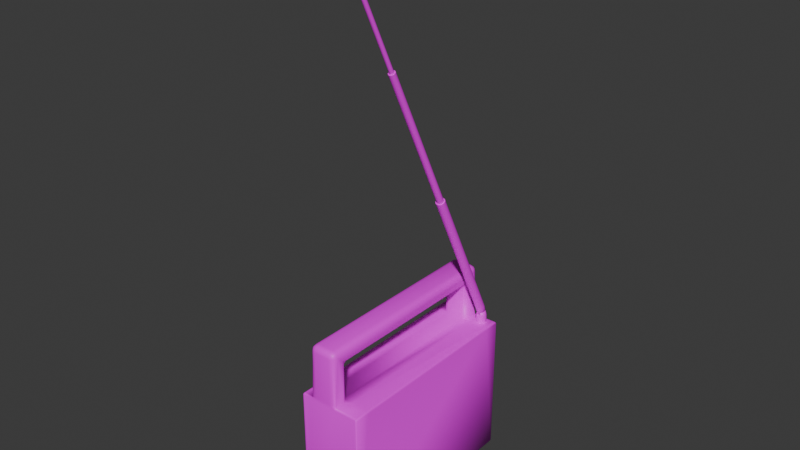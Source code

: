 # Source: radio.blend  (saved by Blender 4.3.34; exported with 4.5.12 LTS)
import bpy
from mathutils import Matrix  # noqa: F401  (used for matrix-valued properties, if any)

bpy.ops.wm.read_factory_settings(use_empty=True)
scene = bpy.context.scene
scene.name = 'Scene'

# ---- collections
col_collection = bpy.data.collections.new('Collection'); scene.collection.children.link(col_collection)

# ---- images (referenced by path relative to the original .blend; pixels are not part of the script)
import os
ASSET_DIR = os.environ.get("B2B_ASSET_DIR", "")  # directory of the original .blend (textures are referenced by path, not embedded)
HERE = os.path.dirname(os.path.abspath(__file__))  # packed textures are extracted next to this script under _unpacked/

def load_image(name, relpath, width, height, colorspace="sRGB"):
    """Load a texture the original file referenced (path relative to the .blend, or extracted next to this script)."""
    p = next((c for c in (os.path.join(HERE, relpath), os.path.join(ASSET_DIR, relpath)) if relpath and os.path.exists(c)), "")
    if p:
        img = bpy.data.images.load(p, check_existing=True)
        img.name = name
    else:  # same state as the original file: an image datablock whose file is absent (Cycles renders it pink)
        img = bpy.data.images.new(name, width, height)
        img.source = "FILE"
        img.filepath = "//" + (relpath or name)
    img.colorspace_settings.name = colorspace
    return img
img_hotpandagradientpalette_png = load_image('hotpandagradientpalette.png', 'hotpandagradientpalette.png', 1024, 1024, 'sRGB')

# ---- materials (node trees are filled in below, after node groups)
mat_material = bpy.data.materials.new('Material')
mat_material.alpha_threshold = 0.0
mat_material.roughness = 0.5
mat_material.line_color = (0.0, 0.0, 0.0, 1.0)

# ---- material node trees
mat_material.use_nodes = True; mat_material.node_tree.nodes.clear()
_N = mat_material.node_tree.nodes; _L = mat_material.node_tree.links
n0 = _N.new('ShaderNodeOutputMaterial'); n0.name = 'Material Output'; n0.location = (300, 300)
n1 = _N.new('ShaderNodeBsdfPrincipled'); n1.name = 'Principled BSDF'; n1.location = (10, 300)
n1.inputs[3].default_value = 1.45
n2 = _N.new('ShaderNodeTexImage'); n2.name = 'Image Texture'; n2.location = (-280, 280)
n2.image = img_hotpandagradientpalette_png
_L.new(n1.outputs[0], n0.inputs[0])
_L.new(n2.outputs[0], n1.inputs[0])
n0.is_active_output = True

# ---- world
world_world = bpy.data.worlds.new('World'); scene.world = world_world
world_world.use_nodes = True; world_world.node_tree.nodes.clear()
_N = world_world.node_tree.nodes; _L = world_world.node_tree.links
n0 = _N.new('ShaderNodeOutputWorld'); n0.name = 'World Output'; n0.location = (300, 300)
n1 = _N.new('ShaderNodeBackground'); n1.name = 'Background'; n1.location = (10, 300)
n1.inputs[0].default_value = (0.05088, 0.05088, 0.05088, 1.0)
_L.new(n1.outputs[0], n0.inputs[0])
n0.is_active_output = True
world_world.color = (0.05088, 0.05088, 0.05088)
world_world.sun_shadow_jitter_overblur = 0.0

# ---- meshes
me_cube_001 = bpy.data.meshes.new('Cube.001')
me_cube_001.from_pydata([(0.01975, 0.1149, 0.1843), (0.02894, 0.1149, 0.1843), (0.01975, 0.1241, 0.1843), (0.02894, 0.1241, 0.1843), (0.01434, 0.1091, 0.1843), (0.03435, 0.1091, 0.1843), (0.02186, 0.1135, 0.1843), (0.02435, 0.113, 0.1843), (0.02684, 0.1135, 0.1843), (0.02186, 0.1255, 0.1843), (0.02435, 0.126, 0.1843), (0.02684, 0.1255, 0.1843), (0.03035, 0.122, 0.1843), (0.03085, 0.1195, 0.1843), (0.03035, 0.1171, 0.1843), (0.01835, 0.122, 0.1843), (0.01785, 0.1195, 0.1843), (0.01835, 0.1171, 0.1843), (0.02435, 0.126, 0.1942), (0.02186, 0.1255, 0.1942), (0.02684, 0.1135, 0.1942), (0.02435, 0.113, 0.1942), (0.02186, 0.1135, 0.1942), (0.02894, 0.1241, 0.1942), (0.01975, 0.1241, 0.1942), (0.02894, 0.1149, 0.1942), (0.01975, 0.1149, 0.1942), (0.02684, 0.1255, 0.1942), (0.03035, 0.122, 0.1942), (0.03085, 0.1195, 0.1942), (0.03035, 0.1171, 0.1942), (0.01835, 0.122, 0.1942), (0.01785, 0.1195, 0.1942), (0.01835, 0.1171, 0.1942), (0.02241, 0.1242, 0.199), (0.02629, 0.1148, 0.199), (0.02241, 0.1148, 0.199), (0.02794, 0.1231, 0.199), (0.02076, 0.1231, 0.199), (0.02794, 0.1159, 0.199), (0.02076, 0.1159, 0.199), (0.02629, 0.1242, 0.199), (0.02904, 0.1215, 0.199), (0.02943, 0.1195, 0.199), (0.02904, 0.1176, 0.199), (0.01966, 0.1215, 0.199), (0.01927, 0.1195, 0.199), (0.01966, 0.1176, 0.199), (-0.04, -0.1217, 0.182), (-0.03766, -0.1091, 0.1843), (-0.03931, -0.1092, 0.1836), (-0.03766, 0.1091, 0.1843), (-0.04, 0.08573, 0.1447), (-0.03931, 0.1092, 0.1836), (0.03766, -0.1091, 0.1843), (0.04, -0.1093, 0.182), (0.03931, -0.1092, 0.1836), (0.04, 0.1093, 0.182), (0.03766, 0.1091, 0.1843), (0.03931, 0.1092, 0.1836), (-0.04, 0.1297, 0.002792), (-0.03766, 0.13, 0.002341), (-0.03766, 0.1277, 0.0), (-0.03932, 0.1299, 0.002658), (-0.03901, 0.1294, 0.001103), (-0.03766, 0.1293, 0.0006858), (-0.03931, 0.1286, 0.0008129), (-0.03766, -0.1277, 0.0), (-0.03766, -0.13, 0.002341), (-0.04, -0.1297, 0.002792), (-0.03766, -0.1293, 0.0006858), (-0.03901, -0.1294, 0.001103), (-0.03932, -0.1299, 0.002658), (-0.03931, -0.1286, 0.0008129), (0.03766, 0.1277, 0.0), (0.03766, 0.13, 0.002341), (0.04, 0.1297, 0.002792), (0.03766, 0.1293, 0.0006858), (0.03901, 0.1294, 0.001103), (0.03932, 0.1299, 0.002658), (0.03931, 0.1286, 0.0008129), (0.04, -0.1297, 0.002792), (0.03766, -0.13, 0.002341), (0.03766, -0.1277, 0.0), (0.03932, -0.1299, 0.002658), (0.03901, -0.1294, 0.001103), (0.03766, -0.1293, 0.0006858), (0.03931, -0.1286, 0.0008129), (0.03766, -0.13, 0.182), (0.04, -0.1296, 0.182), (0.03766, -0.1277, 0.1843), (0.03931, -0.1303, 0.182), (0.03901, -0.1294, 0.1833), (0.03931, -0.1286, 0.1836), (0.03766, -0.1289, 0.1836), (-0.03766, -0.13, 0.182), (-0.03766, -0.1277, 0.1843), (-0.04, -0.1296, 0.182), (-0.03766, -0.1293, 0.1836), (-0.03901, -0.1294, 0.1833), (-0.03931, -0.1286, 0.1836), (-0.03933, -0.1299, 0.182), (-0.04, 0.1296, 0.182), (-0.03766, 0.1277, 0.1843), (-0.03766, 0.13, 0.182), (-0.03931, 0.1286, 0.1836), (-0.03901, 0.1294, 0.1833), (-0.03766, 0.1289, 0.1836), (-0.03931, 0.1303, 0.182), (0.04, 0.1296, 0.182), (0.03766, 0.13, 0.182), (0.03766, 0.1277, 0.1843), (0.03933, 0.1299, 0.182), (0.03901, 0.1294, 0.1833), (0.03766, 0.1293, 0.1836), (0.03931, 0.1286, 0.1836), (-0.02674, -0.1277, 0.1843), (-0.02674, -0.13, 0.182), (-0.02674, -0.1293, 0.1836), (0.008697, -0.13, 0.182), (0.008697, -0.1277, 0.1843), (-0.04, 0.08573, 0.04005), (0.008697, -0.1293, 0.1836), (-0.02674, 0.13, 0.182), (-0.02674, 0.1277, 0.1843), (-0.04, -0.01894, 0.1447), (-0.02674, 0.1293, 0.1836), (0.008697, 0.1277, 0.1843), (0.008697, 0.13, 0.182), (-0.04, -0.01894, 0.04005), (0.008697, 0.1293, 0.1836), (0.01434, 0.1277, 0.1843), (0.01434, 0.13, 0.182), (0.01434, 0.1293, 0.1836), (0.03435, 0.13, 0.182), (0.03435, 0.1277, 0.1843), (0.03435, 0.1293, 0.1836), (-0.02674, -0.1224, 0.246), (-0.01917, -0.13, 0.246), (-0.01917, -0.1224, 0.2536), (-0.02562, -0.1261, 0.246), (-0.02562, -0.1224, 0.2497), (-0.02478, -0.126, 0.2496), (-0.01917, -0.1289, 0.2497), (-0.02289, -0.1289, 0.246), (-0.02277, -0.128, 0.2496), (-0.02289, -0.1224, 0.2525), (-0.01917, -0.1261, 0.2525), (-0.02277, -0.126, 0.2516), (-0.01917, 0.1224, 0.2536), (-0.01917, 0.13, 0.246), (-0.02674, 0.1224, 0.246), (-0.01917, 0.1262, 0.2526), (-0.02295, 0.1224, 0.2526), (-0.02279, 0.126, 0.2516), (-0.02295, 0.129, 0.246), (-0.01917, 0.129, 0.2498), (-0.02279, 0.128, 0.2496), (-0.02573, 0.1224, 0.2498), (-0.02573, 0.1262, 0.246), (-0.02475, 0.126, 0.2496), (0.001127, 0.13, 0.246), (0.001127, 0.1224, 0.2536), (0.008697, 0.1224, 0.246), (0.001127, 0.129, 0.2498), (0.004907, 0.129, 0.246), (0.004747, 0.128, 0.2496), (0.004907, 0.1224, 0.2526), (0.001127, 0.1262, 0.2526), (0.004747, 0.126, 0.2516), (0.007686, 0.1262, 0.246), (0.007686, 0.1224, 0.2498), (0.006703, 0.126, 0.2496), (0.001127, -0.1224, 0.2536), (0.001127, -0.13, 0.246), (0.008697, -0.1224, 0.246), (0.001127, -0.1262, 0.2526), (0.004907, -0.1224, 0.2526), (0.004747, -0.126, 0.2516), (0.004907, -0.129, 0.246), (0.001127, -0.129, 0.2498), (0.004747, -0.128, 0.2496), (0.007686, -0.1224, 0.2498), (0.007686, -0.1262, 0.246), (0.006703, -0.126, 0.2496), (-0.02674, -0.1166, 0.1843), (-0.01917, -0.1091, 0.1843), (-0.03431, -0.1091, 0.1843), (-0.02573, -0.1129, 0.1843), (-0.02296, -0.1101, 0.1843), (-0.01917, -0.1091, 0.2251), (-0.02674, -0.1166, 0.2402), (-0.01917, -0.1015, 0.2327), (-0.02287, -0.1102, 0.2299), (-0.01917, -0.1079, 0.2288), (-0.02275, -0.1091, 0.2314), (-0.02563, -0.1118, 0.2365), (-0.02563, -0.1129, 0.2354), (-0.02479, -0.1103, 0.2339), (-0.01917, -0.1052, 0.2315), (-0.02287, -0.1063, 0.2338), (-0.02275, -0.1078, 0.2326), (-0.01917, 0.1015, 0.2327), (-0.02674, 0.1166, 0.2402), (-0.01917, 0.1091, 0.2251), (-0.02287, 0.1063, 0.2338), (-0.01917, 0.1052, 0.2315), (-0.02275, 0.1078, 0.2326), (-0.02563, 0.1129, 0.2354), (-0.02563, 0.1118, 0.2365), (-0.02479, 0.1103, 0.2339), (-0.01917, 0.1079, 0.2288), (-0.02287, 0.1102, 0.2299), (-0.02275, 0.1091, 0.2314), (-0.01917, 0.1091, 0.1843), (-0.02674, 0.1166, 0.1843), (-0.03431, 0.1091, 0.1843), (-0.02296, 0.1101, 0.1843), (-0.02573, 0.1129, 0.1843), (0.001127, 0.1091, 0.2251), (0.008697, 0.1166, 0.2402), (0.001127, 0.1015, 0.2327), (0.004826, 0.1102, 0.2299), (0.001127, 0.1079, 0.2288), (0.004712, 0.1091, 0.2314), (0.007585, 0.1118, 0.2365), (0.007585, 0.1129, 0.2354), (0.006745, 0.1103, 0.2339), (0.001127, 0.1052, 0.2315), (0.004826, 0.1063, 0.2338), (0.004712, 0.1078, 0.2326), (0.008697, 0.1166, 0.1843), (0.001127, 0.1091, 0.1843), (0.01429, 0.1091, 0.1843), (0.007683, 0.1129, 0.1843), (0.004912, 0.1101, 0.1843), (0.001127, -0.1015, 0.2327), (0.008697, -0.1166, 0.2402), (0.001127, -0.1091, 0.2251), (0.004826, -0.1063, 0.2338), (0.001127, -0.1052, 0.2315), (0.004712, -0.1078, 0.2326), (0.007585, -0.1129, 0.2354), (0.007585, -0.1118, 0.2365), (0.006745, -0.1103, 0.2339), (0.001127, -0.1079, 0.2288), (0.004826, -0.1102, 0.2299), (0.004712, -0.1091, 0.2314), (0.001127, -0.1091, 0.1843), (0.008697, -0.1166, 0.1843), (0.01627, -0.1091, 0.1843), (0.004912, -0.1101, 0.1843), (0.007683, -0.1129, 0.1843), (-0.01917, -0.13, 0.1867), (-0.02674, -0.1277, 0.1843), (-0.02674, -0.1293, 0.1837), (-0.02296, -0.1297, 0.1864), (-0.02573, -0.1288, 0.1855), (0.008697, -0.1277, 0.1843), (0.001127, -0.13, 0.1867), (0.008697, -0.1293, 0.1837), (0.007683, -0.1288, 0.1855), (0.004912, -0.1297, 0.1864), (-0.02674, 0.1277, 0.1843), (-0.01917, 0.13, 0.1867), (-0.02674, 0.1293, 0.1837), (-0.02573, 0.1288, 0.1855), (-0.02296, 0.1297, 0.1864), (0.001127, 0.13, 0.1867), (0.008697, 0.1277, 0.1843), (0.008697, 0.1293, 0.1837), (0.004912, 0.1297, 0.1864), (0.007683, 0.1288, 0.1855), (-0.04, 0.1198, 0.182), (-0.04, 0.1198, 0.002792), (-0.04, -0.05301, 0.002792), (-0.04, -0.05301, 0.182), (-0.04, 0.09749, 0.1294), (-0.04, 0.1049, 0.1115), (-0.04, 0.1074, 0.09239), (-0.04, 0.1049, 0.07323), (-0.04, 0.09749, 0.05538), (-0.04, -0.003615, 0.02829), (-0.04, 0.01424, 0.02089), (-0.04, 0.03339, 0.01837), (-0.04, 0.05255, 0.02089), (-0.04, 0.0704, 0.02829), (-0.04, -0.03071, 0.1294), (-0.04, -0.0381, 0.1115), (-0.04, -0.04062, 0.09239), (-0.04, -0.0381, 0.07323), (-0.04, -0.03071, 0.05538), (-0.04, 0.0704, 0.1565), (-0.04, 0.05255, 0.1639), (-0.04, 0.03339, 0.1664), (-0.04, 0.01424, 0.1639), (-0.04, -0.003615, 0.1565), (-0.05378, 0.0007789, 0.1489), (-0.04507, -0.003615, 0.1565), (-0.05261, -0.001418, 0.1527), (-0.04942, -0.003026, 0.1555), (-0.05378, 0.01651, 0.1554), (-0.04507, 0.01424, 0.1639), (-0.05261, 0.01537, 0.1596), (-0.04942, 0.01454, 0.1627), (-0.05378, 0.03339, 0.1576), (-0.04507, 0.03339, 0.1664), (-0.05261, 0.03339, 0.162), (-0.04942, 0.03339, 0.1652), (-0.05378, 0.05028, 0.1554), (-0.04507, 0.05255, 0.1639), (-0.05261, 0.05141, 0.1596), (-0.04942, 0.05224, 0.1627), (-0.05378, 0.06601, 0.1489), (-0.04507, 0.0704, 0.1565), (-0.05261, 0.0682, 0.1527), (-0.04942, 0.06981, 0.1555), (-0.05378, -0.0231, 0.05977), (-0.04507, -0.03071, 0.05538), (-0.05261, -0.0269, 0.05758), (-0.04942, -0.02969, 0.05597), (-0.05378, -0.02961, 0.0755), (-0.04507, -0.0381, 0.07323), (-0.05261, -0.03386, 0.07437), (-0.04942, -0.03696, 0.07354), (-0.05378, -0.03184, 0.09239), (-0.04507, -0.04062, 0.09239), (-0.05261, -0.03623, 0.09239), (-0.04942, -0.03945, 0.09239), (-0.05378, -0.02961, 0.1093), (-0.04507, -0.0381, 0.1115), (-0.05261, -0.03386, 0.1104), (-0.04942, -0.03696, 0.1112), (-0.05378, -0.0231, 0.125), (-0.04507, -0.03071, 0.1294), (-0.05261, -0.0269, 0.1272), (-0.04942, -0.02969, 0.1288), (-0.05378, 0.06601, 0.0359), (-0.04507, 0.0704, 0.02829), (-0.05261, 0.0682, 0.03209), (-0.04942, 0.06981, 0.02931), (-0.05378, 0.05028, 0.02938), (-0.04507, 0.05255, 0.02089), (-0.05261, 0.05141, 0.02514), (-0.04942, 0.05224, 0.02203), (-0.05378, 0.03339, 0.02716), (-0.04507, 0.03339, 0.01837), (-0.05261, 0.03339, 0.02277), (-0.04942, 0.03339, 0.01955), (-0.05378, 0.01651, 0.02938), (-0.04507, 0.01424, 0.02089), (-0.05261, 0.01537, 0.02514), (-0.04942, 0.01454, 0.02203), (-0.05378, 0.0007789, 0.0359), (-0.04507, -0.003615, 0.02829), (-0.05261, -0.001418, 0.03209), (-0.04942, -0.003026, 0.02931), (-0.05378, 0.08988, 0.05977), (-0.04507, 0.09749, 0.05538), (-0.05261, 0.09369, 0.05758), (-0.04942, 0.09647, 0.05597), (-0.05378, 0.0964, 0.0755), (-0.04507, 0.1049, 0.07323), (-0.05261, 0.1006, 0.07437), (-0.04942, 0.1037, 0.07354), (-0.05378, 0.09862, 0.09239), (-0.04507, 0.1074, 0.09239), (-0.05261, 0.103, 0.09239), (-0.04942, 0.1062, 0.09239), (-0.05378, 0.0964, 0.1093), (-0.04507, 0.1049, 0.1115), (-0.05261, 0.1006, 0.1104), (-0.04942, 0.1037, 0.1112), (-0.05378, 0.08988, 0.125), (-0.04507, 0.09749, 0.1294), (-0.05261, 0.09369, 0.1272), (-0.04942, 0.09647, 0.1288), (-0.05378, -0.01273, 0.04626), (-0.04507, -0.01894, 0.04005), (-0.05261, -0.01584, 0.04316), (-0.04942, -0.01811, 0.04088), (-0.05378, -0.01273, 0.1385), (-0.04507, -0.01894, 0.1447), (-0.05261, -0.01584, 0.1416), (-0.04942, -0.01811, 0.1439), (-0.05378, 0.07952, 0.04626), (-0.04507, 0.08573, 0.04005), (-0.05261, 0.08262, 0.04316), (-0.04942, 0.0849, 0.04088), (-0.05378, 0.07952, 0.1385), (-0.04507, 0.08573, 0.1447), (-0.05261, 0.08262, 0.1416), (-0.04942, 0.0849, 0.1439), (-0.04, -0.1217, 0.002792), (-0.04, -0.1263, 0.1473), (-0.01629, -0.05728, 0.1395), (-0.01629, -0.05728, 0.1081), (-0.01629, -0.05728, 0.07669), (-0.01629, -0.05728, 0.04531), (-0.01629, -0.1175, 0.1395), (-0.01629, -0.1175, 0.1081), (-0.01629, -0.1175, 0.07669), (-0.01629, -0.1175, 0.04531), (-0.0388, -0.05323, 0.1458), (-0.04, -0.05179, 0.1474), (-0.04, -0.05179, 0.1091), (-0.0388, -0.05323, 0.1102), (-0.0388, -0.05323, 0.07458), (-0.04, -0.05179, 0.07569), (-0.04, -0.05179, 0.0374), (-0.0388, -0.05323, 0.03897), (-0.04, -0.1229, 0.1474), (-0.0388, -0.1215, 0.1458), (-0.0388, -0.1215, 0.1102), (-0.04, -0.1229, 0.1091), (-0.04, -0.1229, 0.07569), (-0.0388, -0.1215, 0.07458), (-0.0388, -0.1215, 0.03897), (-0.04, -0.1229, 0.0374)], [], [(268, 128, 123, 264, 150, 161), (61, 104, 123, 128, 132, 134, 110, 75), (97, 48, 394), (4, 131, 127, 231, 233), (57, 55, 81, 76), (116, 118, 255, 254), (2, 9, 10, 11, 3, 135, 131), (58, 111, 135, 5), (232, 219, 204, 214), (273, 102, 60), (55, 89, 81), (221, 236, 192, 202), (82, 88, 119, 117, 95, 68), (62, 74, 83, 67), (103, 51, 216, 215, 124), (191, 185, 116, 254, 137), (238, 248, 186, 190), (162, 149, 139, 173), (90, 54, 250, 249, 120), (220, 231, 127, 269, 163), (51, 49, 187, 186, 248, 250, 54, 58, 5, 4, 233, 232, 214, 216), (253, 117, 119, 259, 174, 138), (263, 124, 215, 203, 151), (258, 120, 249, 237, 175), (237, 220, 163, 175), (109, 57, 76), (0, 6, 22, 26), (1, 8, 7, 6, 0, 4, 5), (0, 17, 16, 15, 2, 131, 4), (3, 12, 13, 14, 1, 5, 135), (13, 12, 28, 29), (8, 1, 25, 20), (12, 3, 23, 28), (11, 10, 18, 27), (10, 9, 19, 18), (16, 17, 33, 32), (9, 2, 24, 19), (15, 16, 32, 31), (17, 0, 26, 33), (7, 8, 20, 21), (2, 15, 31, 24), (1, 14, 30, 25), (6, 7, 21, 22), (14, 13, 29, 30), (3, 11, 27, 23), (43, 42, 37, 41, 35, 39, 44), (30, 29, 43, 44), (26, 22, 36, 40), (29, 28, 42, 43), (33, 26, 40, 47), (28, 23, 37, 42), (25, 30, 44, 39), (35, 41, 27, 20), (23, 27, 41, 37), (36, 22, 19, 34), (32, 33, 47, 46), (20, 25, 39, 35), (19, 24, 38, 34), (31, 32, 46, 45), (27, 18, 19, 22, 21, 20), (24, 31, 45, 38), (47, 40, 36, 34, 38, 45, 46), (60, 63, 64, 66), (61, 65, 64, 63), (62, 66, 64, 65), (67, 70, 71, 73), (68, 72, 71, 70), (69, 73, 71, 72), (74, 77, 78, 80), (75, 79, 78, 77), (76, 80, 78, 79), (81, 84, 85, 87), (82, 86, 85, 84), (83, 87, 85, 86), (88, 91, 92, 94), (89, 93, 92, 91), (90, 94, 92, 93), (95, 98, 99, 101), (96, 100, 99, 98), (97, 101, 99, 100), (102, 105, 106, 108), (103, 107, 106, 105), (104, 108, 106, 107), (109, 112, 113, 115), (110, 114, 113, 112), (111, 115, 113, 114), (118, 117, 253, 255), (119, 122, 260, 259), (122, 120, 258, 260), (123, 126, 265, 264), (126, 124, 263, 265), (127, 130, 270, 269), (130, 128, 268, 270), (413, 412, 399, 400), (62, 67, 73, 66), (66, 73, 69, 393, 275, 274, 60), (104, 61, 63, 108), (108, 63, 60, 102), (74, 62, 65, 77), (77, 65, 61, 75), (109, 76, 79, 112), (112, 79, 75, 110), (83, 74, 80, 87), (87, 80, 76, 81), (88, 82, 84, 91), (91, 84, 81, 89), (67, 83, 86, 70), (70, 86, 82, 68), (273, 276, 48, 50, 53), (53, 50, 49, 51), (55, 57, 59, 56), (56, 59, 58, 54), (135, 111, 114, 136), (136, 114, 110, 134), (103, 124, 126, 107), (107, 126, 123, 104), (68, 95, 101, 72), (72, 101, 97, 69), (48, 97, 100, 50), (50, 100, 96, 49), (54, 90, 93, 56), (56, 93, 89, 55), (116, 96, 98, 118), (118, 98, 95, 117), (90, 120, 122, 94), (94, 122, 119, 88), (51, 103, 105, 53), (53, 105, 102, 273), (57, 109, 115, 59), (59, 115, 111, 58), (127, 131, 133, 130), (130, 133, 132, 128), (131, 135, 136, 133), (133, 136, 134, 132), (49, 96, 116, 185, 187), (137, 140, 142, 141), (140, 144, 145, 142), (138, 143, 145, 144), (143, 147, 148, 145), (139, 146, 148, 147), (146, 141, 142, 148), (142, 145, 148), (149, 152, 154, 153), (152, 156, 157, 154), (150, 155, 157, 156), (155, 159, 160, 157), (151, 158, 160, 159), (158, 153, 154, 160), (154, 157, 160), (161, 164, 166, 165), (164, 168, 169, 166), (162, 167, 169, 168), (167, 171, 172, 169), (163, 170, 172, 171), (170, 165, 166, 172), (166, 169, 172), (173, 176, 178, 177), (176, 180, 181, 178), (174, 179, 181, 180), (179, 183, 184, 181), (175, 182, 184, 183), (182, 177, 178, 184), (178, 181, 184), (185, 188, 187), (188, 189, 187), (189, 186, 187), (190, 193, 195, 194), (193, 197, 198, 195), (191, 196, 198, 197), (196, 200, 201, 198), (192, 199, 201, 200), (199, 194, 195, 201), (195, 198, 201), (202, 205, 207, 206), (205, 209, 210, 207), (203, 208, 210, 209), (208, 212, 213, 210), (204, 211, 213, 212), (211, 206, 207, 213), (207, 210, 213), (214, 217, 216), (217, 218, 216), (218, 215, 216), (219, 222, 224, 223), (222, 226, 227, 224), (220, 225, 227, 226), (225, 229, 230, 227), (221, 228, 230, 229), (228, 223, 224, 230), (224, 227, 230), (231, 234, 233), (234, 235, 233), (235, 232, 233), (236, 239, 241, 240), (239, 243, 244, 241), (237, 242, 244, 243), (242, 246, 247, 244), (238, 245, 247, 246), (245, 240, 241, 247), (241, 244, 247), (248, 251, 250), (251, 252, 250), (252, 249, 250), (253, 256, 255), (256, 257, 255), (257, 254, 255), (258, 261, 260), (261, 262, 260), (262, 259, 260), (263, 266, 265), (266, 267, 265), (267, 264, 265), (268, 271, 270), (271, 272, 270), (272, 269, 270), (139, 149, 153, 146), (146, 153, 158, 141), (141, 158, 151, 137), (149, 162, 168, 152), (152, 168, 164, 156), (156, 164, 161, 150), (162, 173, 177, 167), (167, 177, 182, 171), (171, 182, 175, 163), (173, 139, 147, 176), (176, 147, 143, 180), (180, 143, 138, 174), (185, 191, 197, 188), (188, 197, 193, 189), (189, 193, 190, 186), (191, 203, 209, 196), (196, 209, 205, 200), (200, 205, 202, 192), (203, 215, 218, 208), (208, 218, 217, 212), (212, 217, 214, 204), (219, 232, 235, 222), (222, 235, 234, 226), (226, 234, 231, 220), (220, 237, 243, 225), (225, 243, 239, 229), (229, 239, 236, 221), (237, 249, 252, 242), (242, 252, 251, 246), (246, 251, 248, 238), (221, 202, 206, 228), (228, 206, 211, 223), (223, 211, 204, 219), (238, 190, 194, 245), (245, 194, 199, 240), (240, 199, 192, 236), (137, 254, 257, 140), (140, 257, 256, 144), (144, 256, 253, 138), (258, 175, 183, 261), (261, 183, 179, 262), (262, 179, 174, 259), (163, 269, 272, 170), (170, 272, 271, 165), (165, 271, 268, 161), (263, 151, 159, 266), (266, 159, 155, 267), (267, 155, 150, 264), (203, 191, 137, 151), (274, 273, 60), (121, 281, 280, 279, 278, 277, 52, 273, 274), (129, 282, 283, 284, 285, 286, 121, 274, 275), (403, 406, 396, 395), (52, 292, 293, 294, 295, 296, 125, 276, 273), (295, 294, 306, 302), (285, 284, 346, 342), (129, 291, 318, 378), (283, 282, 354, 350), (279, 280, 362, 366), (290, 289, 326, 322), (282, 129, 378, 354), (289, 288, 330, 326), (280, 281, 358, 362), (288, 287, 334, 330), (301, 305, 309, 313, 389, 373, 369, 365, 361, 357, 385, 337, 341, 345, 349, 353, 377, 317, 321, 325, 329, 333, 381, 297), (281, 121, 386, 358), (287, 125, 382, 334), (294, 293, 310, 306), (278, 279, 366, 370), (286, 285, 342, 338), (296, 295, 302, 298), (293, 292, 314, 310), (277, 278, 370, 374), (121, 286, 338, 386), (291, 290, 322, 318), (292, 52, 390, 314), (52, 277, 374, 390), (284, 283, 350, 346), (301, 297, 299, 303), (303, 299, 300, 304), (304, 300, 298, 302), (305, 301, 303, 307), (307, 303, 304, 308), (308, 304, 302, 306), (309, 305, 307, 311), (311, 307, 308, 312), (312, 308, 306, 310), (313, 309, 311, 315), (315, 311, 312, 316), (316, 312, 310, 314), (389, 313, 315, 391), (391, 315, 316, 392), (392, 316, 314, 390), (321, 317, 319, 323), (323, 319, 320, 324), (324, 320, 318, 322), (325, 321, 323, 327), (327, 323, 324, 328), (328, 324, 322, 326), (329, 325, 327, 331), (331, 327, 328, 332), (332, 328, 326, 330), (333, 329, 331, 335), (335, 331, 332, 336), (336, 332, 330, 334), (381, 333, 335, 383), (383, 335, 336, 384), (384, 336, 334, 382), (341, 337, 339, 343), (343, 339, 340, 344), (344, 340, 338, 342), (345, 341, 343, 347), (347, 343, 344, 348), (348, 344, 342, 346), (349, 345, 347, 351), (351, 347, 348, 352), (352, 348, 346, 350), (353, 349, 351, 355), (355, 351, 352, 356), (356, 352, 350, 354), (377, 353, 355, 379), (379, 355, 356, 380), (380, 356, 354, 378), (362, 358, 360, 364), (364, 360, 359, 363), (363, 359, 357, 361), (366, 362, 364, 368), (368, 364, 363, 367), (367, 363, 361, 365), (370, 366, 368, 372), (372, 368, 367, 371), (371, 367, 365, 369), (374, 370, 372, 376), (376, 372, 371, 375), (375, 371, 369, 373), (390, 374, 376, 392), (392, 376, 375, 391), (391, 375, 373, 389), (297, 381, 383, 299), (299, 383, 384, 300), (300, 384, 382, 298), (317, 377, 379, 319), (319, 379, 380, 320), (320, 380, 378, 318), (337, 385, 387, 339), (339, 387, 388, 340), (340, 388, 386, 338), (358, 386, 388, 360), (360, 388, 387, 359), (359, 387, 385, 357), (125, 296, 298, 382), (412, 403, 395, 399), (410, 417, 402, 398), (393, 418, 409, 275), (406, 413, 400, 396), (125, 287, 288, 289, 290, 291, 129, 275, 409, 408, 405, 404, 276), (402, 401, 397, 398), (400, 399, 395, 396), (417, 416, 401, 402), (416, 407, 397, 401), (415, 414, 405, 408), (407, 410, 398, 397), (48, 411, 394), (404, 405, 406, 403), (408, 409, 410, 407), (412, 413, 414, 411), (416, 417, 418, 415), (417, 410, 409, 418), (415, 408, 407, 416), (413, 406, 405, 414), (411, 404, 403, 412), (411, 48, 276, 404), (394, 411, 414, 415, 418, 393, 69), (394, 69, 97)])
me_cube_001.polygons.foreach_set('use_smooth', [True] * 389)
_k = set([(0, 6), (0, 17), (1, 8), (1, 14), (2, 9), (2, 15), (3, 11), (3, 12), (6, 7), (7, 8), (9, 10), (10, 11), (12, 13), (13, 14), (15, 16), (16, 17), (18, 19), (18, 27), (19, 22), (19, 34), (20, 21), (20, 27), (20, 35), (21, 22), (22, 36), (27, 41), (34, 36), (35, 41), (52, 277), (52, 292), (121, 281), (121, 286), (125, 287), (125, 296), (129, 282), (129, 291), (277, 278), (278, 279), (279, 280), (280, 281), (282, 283), (283, 284), (284, 285), (285, 286), (287, 288), (288, 289), (289, 290), (290, 291), (292, 293), (293, 294), (294, 295), (295, 296), (395, 396), (395, 399), (395, 403), (396, 400), (396, 406), (397, 398), (397, 401), (397, 407), (398, 402), (398, 410), (399, 400), (399, 412), (400, 413), (401, 402), (401, 416), (402, 417)])
me_cube_001.attributes.new('sharp_edge', 'BOOLEAN', 'EDGE').data.foreach_set('value', [ (min(e.vertices), max(e.vertices)) in _k for e in me_cube_001.edges])
_uv = me_cube_001.uv_layers.new(name='UVMap')
_uv.uv.foreach_set('vector', [0.603, 0.4115, 0.6031, 0.4112, 0.603, 0.4127, 0.6029, 0.4124, 0.6013, 0.4124, 0.6014, 0.4111, 0.6781, 0.6319, 0.722, 0.6322, 0.7204, 0.6332, 0.7159, 0.6361, 0.7155, 0.6366, 0.7139, 0.6385, 0.7136, 0.639, 0.6871, 0.6387, 0.7145, 0.6762, 0.7176, 0.6765, 0.7089, 0.6771, 0.7167, 0.6392, 0.7158, 0.6369, 0.7163, 0.6364, 0.7173, 0.6376, 0.7172, 0.6389, 0.7126, 0.6417, 0.7106, 0.6657, 0.6925, 0.668, 0.688, 0.6398, 0.6002, 0.4324, 0.5925, 0.4267, 0.5926, 0.4265, 0.5951, 0.4279, 0.7156, 0.6378, 0.7153, 0.6379, 0.7151, 0.6381, 0.7149, 0.6384, 0.7148, 0.6387, 0.7141, 0.6389, 0.7158, 0.6369, 0.7138, 0.6412, 0.7138, 0.6395, 0.7141, 0.6389, 0.7147, 0.6406, 0.6036, 0.4112, 0.6044, 0.4106, 0.6046, 0.4133, 0.6037, 0.4128, 0.7249, 0.6306, 0.7231, 0.6315, 0.677, 0.6313, 0.7106, 0.6657, 0.7109, 0.6678, 0.6925, 0.668, 0.6046, 0.4097, 0.6092, 0.4059, 0.6092, 0.4181, 0.6049, 0.4136, 0.692, 0.6688, 0.7112, 0.6685, 0.7126, 0.6715, 0.714, 0.6746, 0.7143, 0.6756, 0.6864, 0.6756, 0.6778, 0.6322, 0.6861, 0.6386, 0.6914, 0.6688, 0.6858, 0.6746, 0.7229, 0.6322, 0.7237, 0.6344, 0.7232, 0.6348, 0.7217, 0.6345, 0.7208, 0.6335, 0.5977, 0.4227, 0.6122, 0.4344, 0.6002, 0.4324, 0.5951, 0.4279, 0.5947, 0.4192, 0.6103, 0.4041, 0.6328, 0.4056, 0.633, 0.4179, 0.6102, 0.4198, 0.6011, 0.411, 0.6008, 0.4125, 0.594, 0.4146, 0.5941, 0.4092, 0.7114, 0.6681, 0.7115, 0.6662, 0.7139, 0.6681, 0.7139, 0.6697, 0.7129, 0.6711, 0.6021, 0.4094, 0.6034, 0.4107, 0.6031, 0.4111, 0.6031, 0.4111, 0.6017, 0.41, 0.7237, 0.6344, 0.7186, 0.6731, 0.7183, 0.6726, 0.7169, 0.6711, 0.7152, 0.6694, 0.7139, 0.6681, 0.7115, 0.6662, 0.7138, 0.6412, 0.7147, 0.6406, 0.7167, 0.6392, 0.7172, 0.6389, 0.7189, 0.6378, 0.7213, 0.6361, 0.7232, 0.6348, 0.5899, 0.4178, 0.5884, 0.4188, 0.5884, 0.4048, 0.59, 0.4064, 0.5935, 0.4085, 0.5933, 0.4151, 0.603, 0.4128, 0.6031, 0.4128, 0.6034, 0.4131, 0.602, 0.4142, 0.6016, 0.4135, 0.5993, 0.392, 0.5999, 0.3913, 0.6117, 0.3891, 0.5978, 0.4012, 0.5953, 0.4042, 0.5978, 0.4012, 0.6021, 0.4094, 0.6017, 0.41, 0.5953, 0.4042, 0.7133, 0.6396, 0.7126, 0.6417, 0.688, 0.6398, 0.9499, 0.5122, 0.9436, 0.5042, 0.9541, 0.4951, 0.9558, 0.503, 0.7152, 0.6396, 0.7155, 0.6395, 0.7158, 0.6393, 0.716, 0.6391, 0.7162, 0.6387, 0.7167, 0.6392, 0.7147, 0.6406, 0.7162, 0.6387, 0.7162, 0.6384, 0.7161, 0.6381, 0.7159, 0.6379, 0.7156, 0.6378, 0.7158, 0.6369, 0.7167, 0.6392, 0.7148, 0.6387, 0.7147, 0.639, 0.7148, 0.6393, 0.715, 0.6395, 0.7152, 0.6396, 0.7147, 0.6406, 0.7141, 0.6389, 0.9569, 0.4647, 0.9669, 0.4647, 0.9655, 0.4755, 0.9604, 0.4748, 0.9402, 0.4863, 0.9421, 0.4774, 0.9523, 0.4811, 0.9528, 0.4888, 0.9669, 0.4647, 0.9758, 0.4693, 0.9698, 0.4787, 0.9655, 0.4755, 0.982, 0.4772, 0.9847, 0.486, 0.9729, 0.489, 0.9711, 0.4862, 0.9847, 0.486, 0.9853, 0.495, 0.9725, 0.4922, 0.9729, 0.489, 0.9689, 0.5166, 0.9589, 0.5167, 0.96, 0.5061, 0.9652, 0.5066, 0.9853, 0.495, 0.9834, 0.5039, 0.973, 0.5001, 0.9725, 0.4922, 0.9776, 0.5119, 0.9689, 0.5166, 0.9652, 0.5066, 0.9698, 0.5045, 0.9589, 0.5167, 0.9499, 0.5122, 0.9558, 0.503, 0.96, 0.5061, 0.9402, 0.4955, 0.9402, 0.4863, 0.9528, 0.4888, 0.9529, 0.4921, 0.9834, 0.5039, 0.9776, 0.5119, 0.9698, 0.5045, 0.973, 0.5001, 0.9421, 0.4774, 0.948, 0.4693, 0.9557, 0.4766, 0.9523, 0.4811, 0.9436, 0.5042, 0.9402, 0.4955, 0.9529, 0.4921, 0.9541, 0.4951, 0.948, 0.4693, 0.9569, 0.4647, 0.9604, 0.4748, 0.9557, 0.4766, 0.9758, 0.4693, 0.982, 0.4772, 0.9711, 0.4862, 0.9698, 0.4787, 0.9613, 0.4796, 0.9636, 0.4799, 0.9653, 0.4811, 0.9667, 0.4826, 0.9562, 0.4834, 0.9573, 0.4815, 0.9591, 0.4802, 0.9557, 0.4766, 0.9604, 0.4748, 0.9613, 0.4796, 0.9591, 0.4802, 0.9558, 0.503, 0.9541, 0.4951, 0.9594, 0.4991, 0.9597, 0.501, 0.9604, 0.4748, 0.9655, 0.4755, 0.9636, 0.4799, 0.9613, 0.4796, 0.96, 0.5061, 0.9558, 0.503, 0.9597, 0.501, 0.9619, 0.5022, 0.9655, 0.4755, 0.9698, 0.4787, 0.9653, 0.4811, 0.9636, 0.4799, 0.9523, 0.4811, 0.9557, 0.4766, 0.9591, 0.4802, 0.9573, 0.4815, 0.9562, 0.4834, 0.9667, 0.4826, 0.9711, 0.4862, 0.9528, 0.4888, 0.9698, 0.4787, 0.9711, 0.4862, 0.9667, 0.4826, 0.9653, 0.4811, 0.9594, 0.4991, 0.9541, 0.4951, 0.9725, 0.4922, 0.9685, 0.4969, 0.9652, 0.5066, 0.96, 0.5061, 0.9619, 0.5022, 0.9645, 0.5018, 0.9528, 0.4888, 0.9523, 0.4811, 0.9573, 0.4815, 0.9562, 0.4834, 0.9725, 0.4922, 0.973, 0.5001, 0.9688, 0.4989, 0.9685, 0.4969, 0.9698, 0.5045, 0.9652, 0.5066, 0.9645, 0.5018, 0.967, 0.5007, 0.9711, 0.4862, 0.9729, 0.489, 0.9725, 0.4922, 0.9541, 0.4951, 0.9529, 0.4921, 0.9528, 0.4888, 0.973, 0.5001, 0.9698, 0.5045, 0.967, 0.5007, 0.9688, 0.4989, 0.9619, 0.5022, 0.9597, 0.501, 0.9594, 0.4991, 0.9685, 0.4969, 0.9688, 0.4989, 0.967, 0.5007, 0.9645, 0.5018, 0.677, 0.6313, 0.6775, 0.6316, 0.6773, 0.6315, 0.6768, 0.6312, 0.6781, 0.6319, 0.6776, 0.6317, 0.6773, 0.6315, 0.6775, 0.6316, 0.6778, 0.6322, 0.6768, 0.6312, 0.6773, 0.6315, 0.6776, 0.6317, 0.6858, 0.6746, 0.6858, 0.6755, 0.686, 0.6757, 0.6853, 0.6754, 0.6864, 0.6756, 0.6862, 0.6762, 0.686, 0.6757, 0.6858, 0.6755, 0.686, 0.6765, 0.6853, 0.6754, 0.686, 0.6757, 0.6862, 0.6762, 0.6861, 0.6386, 0.6869, 0.6389, 0.6873, 0.6391, 0.687, 0.6393, 0.6871, 0.6387, 0.6878, 0.6391, 0.6873, 0.6391, 0.6869, 0.6389, 0.688, 0.6398, 0.687, 0.6393, 0.6873, 0.6391, 0.6878, 0.6391, 0.6925, 0.668, 0.6923, 0.6683, 0.6921, 0.6683, 0.6919, 0.6684, 0.692, 0.6688, 0.6919, 0.6686, 0.6921, 0.6683, 0.6923, 0.6683, 0.6914, 0.6688, 0.6919, 0.6684, 0.6921, 0.6683, 0.6919, 0.6686, 0.7112, 0.6685, 0.711, 0.6681, 0.7112, 0.668, 0.7113, 0.6682, 0.7109, 0.6678, 0.7112, 0.6679, 0.7112, 0.668, 0.711, 0.6681, 0.7114, 0.6681, 0.7113, 0.6682, 0.7112, 0.668, 0.7112, 0.6679, 0.7143, 0.6756, 0.7149, 0.6757, 0.7148, 0.6759, 0.7144, 0.6759, 0.7155, 0.6757, 0.7155, 0.6761, 0.7148, 0.6759, 0.7149, 0.6757, 0.7145, 0.6762, 0.7144, 0.6759, 0.7148, 0.6759, 0.7155, 0.6761, 0.7231, 0.6315, 0.7234, 0.6316, 0.7229, 0.6319, 0.7225, 0.6318, 0.7229, 0.6322, 0.7226, 0.6322, 0.7229, 0.6319, 0.7234, 0.6316, 0.722, 0.6322, 0.7225, 0.6318, 0.7229, 0.6319, 0.7226, 0.6322, 0.7133, 0.6396, 0.7134, 0.6393, 0.7135, 0.6394, 0.7135, 0.6396, 0.7136, 0.639, 0.7137, 0.6393, 0.7135, 0.6394, 0.7134, 0.6393, 0.7138, 0.6395, 0.7135, 0.6396, 0.7135, 0.6394, 0.7137, 0.6393, 0.5925, 0.4267, 0.5884, 0.4188, 0.5899, 0.4178, 0.5926, 0.4265, 0.5884, 0.4048, 0.5924, 0.3969, 0.5928, 0.3968, 0.59, 0.4064, 0.5924, 0.3969, 0.5999, 0.3913, 0.5993, 0.392, 0.5928, 0.3968, 0.603, 0.4127, 0.6029, 0.4127, 0.6029, 0.4127, 0.6029, 0.4124, 0.6029, 0.4127, 0.6031, 0.4128, 0.603, 0.4128, 0.6029, 0.4127, 0.6031, 0.4111, 0.6031, 0.4112, 0.6031, 0.4112, 0.6031, 0.4111, 0.6031, 0.4112, 0.6031, 0.4112, 0.603, 0.4115, 0.6031, 0.4112, 0.7022, 0.6784, 0.7097, 0.6776, 0.7091, 0.6797, 0.7057, 0.6809, 0.6778, 0.6322, 0.6858, 0.6746, 0.6853, 0.6754, 0.6768, 0.6312, 0.6768, 0.6312, 0.6853, 0.6754, 0.686, 0.6765, 0.6852, 0.6753, 0.6798, 0.6647, 0.6759, 0.6305, 0.677, 0.6313, 0.722, 0.6322, 0.6781, 0.6319, 0.6775, 0.6316, 0.7225, 0.6318, 0.7225, 0.6318, 0.6775, 0.6316, 0.677, 0.6313, 0.7231, 0.6315, 0.6861, 0.6386, 0.6778, 0.6322, 0.6776, 0.6317, 0.6869, 0.6389, 0.6869, 0.6389, 0.6776, 0.6317, 0.6781, 0.6319, 0.6871, 0.6387, 0.7133, 0.6396, 0.688, 0.6398, 0.6878, 0.6391, 0.7134, 0.6393, 0.7134, 0.6393, 0.6878, 0.6391, 0.6871, 0.6387, 0.7136, 0.639, 0.6914, 0.6688, 0.6861, 0.6386, 0.687, 0.6393, 0.6919, 0.6684, 0.6919, 0.6684, 0.687, 0.6393, 0.688, 0.6398, 0.6925, 0.668, 0.7112, 0.6685, 0.692, 0.6688, 0.6923, 0.6683, 0.711, 0.6681, 0.711, 0.6681, 0.6923, 0.6683, 0.6925, 0.668, 0.7109, 0.6678, 0.6858, 0.6746, 0.6914, 0.6688, 0.6919, 0.6686, 0.6858, 0.6755, 0.6858, 0.6755, 0.6919, 0.6686, 0.692, 0.6688, 0.6864, 0.6756, 0.7249, 0.6306, 0.7234, 0.6665, 0.7176, 0.6765, 0.7191, 0.6736, 0.7245, 0.6337, 0.7245, 0.6337, 0.7191, 0.6736, 0.7186, 0.6731, 0.7237, 0.6344, 0.7106, 0.6657, 0.7126, 0.6417, 0.7131, 0.6415, 0.711, 0.6659, 0.711, 0.6659, 0.7131, 0.6415, 0.7138, 0.6412, 0.7115, 0.6662, 0.7141, 0.6389, 0.7138, 0.6395, 0.7137, 0.6393, 0.714, 0.6387, 0.714, 0.6387, 0.7137, 0.6393, 0.7136, 0.639, 0.7139, 0.6385, 0.7229, 0.6322, 0.7208, 0.6335, 0.7206, 0.6333, 0.7226, 0.6322, 0.7226, 0.6322, 0.7206, 0.6333, 0.7204, 0.6332, 0.722, 0.6322, 0.6864, 0.6756, 0.7143, 0.6756, 0.7144, 0.6759, 0.6862, 0.6762, 0.6862, 0.6762, 0.7144, 0.6759, 0.7145, 0.6762, 0.686, 0.6765, 0.7176, 0.6765, 0.7145, 0.6762, 0.7155, 0.6761, 0.7191, 0.6736, 0.7191, 0.6736, 0.7155, 0.6761, 0.7155, 0.6757, 0.7186, 0.6731, 0.7115, 0.6662, 0.7114, 0.6681, 0.7112, 0.6679, 0.711, 0.6659, 0.711, 0.6659, 0.7112, 0.6679, 0.7109, 0.6678, 0.7106, 0.6657, 0.7149, 0.6743, 0.7155, 0.6757, 0.7149, 0.6757, 0.7145, 0.6745, 0.7145, 0.6745, 0.7149, 0.6757, 0.7143, 0.6756, 0.714, 0.6746, 0.7114, 0.6681, 0.7129, 0.6711, 0.7128, 0.6713, 0.7113, 0.6682, 0.7113, 0.6682, 0.7128, 0.6713, 0.7126, 0.6715, 0.7112, 0.6685, 0.7237, 0.6344, 0.7229, 0.6322, 0.7234, 0.6316, 0.7245, 0.6337, 0.7245, 0.6337, 0.7234, 0.6316, 0.7231, 0.6315, 0.7249, 0.6306, 0.7126, 0.6417, 0.7133, 0.6396, 0.7135, 0.6396, 0.7131, 0.6415, 0.7131, 0.6415, 0.7135, 0.6396, 0.7138, 0.6395, 0.7138, 0.6412, 0.7163, 0.6364, 0.7158, 0.6369, 0.7156, 0.6368, 0.7161, 0.6363, 0.7161, 0.6363, 0.7156, 0.6368, 0.7155, 0.6366, 0.7159, 0.6361, 0.7158, 0.6369, 0.7141, 0.6389, 0.714, 0.6387, 0.7156, 0.6368, 0.7156, 0.6368, 0.714, 0.6387, 0.7139, 0.6385, 0.7155, 0.6366, 0.7186, 0.6731, 0.7155, 0.6757, 0.7149, 0.6743, 0.7167, 0.673, 0.7183, 0.6726, 0.5947, 0.4192, 0.5939, 0.4177, 0.5939, 0.4168, 0.5943, 0.4179, 0.5939, 0.4177, 0.5935, 0.4165, 0.5936, 0.4161, 0.5939, 0.4168, 0.5933, 0.4151, 0.5935, 0.4149, 0.5936, 0.4161, 0.5935, 0.4165, 0.5935, 0.4149, 0.5937, 0.4148, 0.5938, 0.4159, 0.5936, 0.4161, 0.594, 0.4146, 0.5941, 0.4162, 0.5938, 0.4159, 0.5937, 0.4148, 0.5941, 0.4162, 0.5943, 0.4179, 0.5939, 0.4168, 0.5938, 0.4159, 0.5939, 0.4168, 0.5936, 0.4161, 0.5938, 0.4159, 0.6008, 0.4125, 0.601, 0.4125, 0.6011, 0.4127, 0.601, 0.4128, 0.601, 0.4125, 0.6011, 0.4124, 0.6012, 0.4127, 0.6011, 0.4127, 0.6013, 0.4124, 0.6013, 0.4127, 0.6012, 0.4127, 0.6011, 0.4124, 0.6013, 0.4127, 0.6014, 0.413, 0.6012, 0.4129, 0.6012, 0.4127, 0.6016, 0.4135, 0.6013, 0.4133, 0.6012, 0.4129, 0.6014, 0.413, 0.6013, 0.4133, 0.601, 0.4128, 0.6011, 0.4127, 0.6012, 0.4129, 0.6011, 0.4127, 0.6012, 0.4127, 0.6012, 0.4129, 0.6014, 0.4111, 0.6013, 0.4111, 0.6014, 0.4108, 0.6015, 0.4108, 0.6013, 0.4111, 0.6012, 0.411, 0.6013, 0.4108, 0.6014, 0.4108, 0.6011, 0.411, 0.6012, 0.4107, 0.6013, 0.4108, 0.6012, 0.411, 0.6012, 0.4107, 0.6014, 0.4102, 0.6014, 0.4106, 0.6013, 0.4108, 0.6017, 0.41, 0.6016, 0.4105, 0.6014, 0.4106, 0.6014, 0.4102, 0.6016, 0.4105, 0.6015, 0.4108, 0.6014, 0.4108, 0.6014, 0.4106, 0.6014, 0.4108, 0.6013, 0.4108, 0.6014, 0.4106, 0.5941, 0.4092, 0.5939, 0.4089, 0.594, 0.4079, 0.5943, 0.4077, 0.5939, 0.4089, 0.5937, 0.4087, 0.5939, 0.4077, 0.594, 0.4079, 0.5935, 0.4085, 0.5938, 0.4072, 0.5939, 0.4077, 0.5937, 0.4087, 0.5938, 0.4072, 0.5944, 0.4059, 0.5942, 0.4071, 0.5939, 0.4077, 0.5953, 0.4042, 0.5948, 0.4055, 0.5942, 0.4071, 0.5944, 0.4059, 0.5948, 0.4055, 0.5943, 0.4077, 0.594, 0.4079, 0.5942, 0.4071, 0.594, 0.4079, 0.5939, 0.4077, 0.5942, 0.4071, 0.7167, 0.673, 0.717, 0.6723, 0.7183, 0.6726, 0.717, 0.6723, 0.7171, 0.6716, 0.7183, 0.6726, 0.7171, 0.6716, 0.7169, 0.6711, 0.7183, 0.6726, 0.6102, 0.4198, 0.6069, 0.4226, 0.6075, 0.4219, 0.6097, 0.4195, 0.6069, 0.4226, 0.6021, 0.4237, 0.6052, 0.4229, 0.6075, 0.4219, 0.5977, 0.4227, 0.604, 0.4231, 0.6052, 0.4229, 0.6021, 0.4237, 0.604, 0.4231, 0.6081, 0.4211, 0.6081, 0.4211, 0.6052, 0.4229, 0.6092, 0.4181, 0.6094, 0.4187, 0.6081, 0.4211, 0.6081, 0.4211, 0.6094, 0.4187, 0.6097, 0.4195, 0.6075, 0.4219, 0.6081, 0.4211, 0.6075, 0.4219, 0.6052, 0.4229, 0.6081, 0.4211, 0.6049, 0.4136, 0.6043, 0.4149, 0.6045, 0.4142, 0.6048, 0.4136, 0.6043, 0.4149, 0.6035, 0.4156, 0.6038, 0.415, 0.6045, 0.4142, 0.602, 0.4142, 0.6031, 0.4151, 0.6038, 0.415, 0.6035, 0.4156, 0.6031, 0.4151, 0.6045, 0.4141, 0.6045, 0.4142, 0.6038, 0.415, 0.6046, 0.4133, 0.6047, 0.4135, 0.6045, 0.4142, 0.6045, 0.4141, 0.6047, 0.4135, 0.6048, 0.4136, 0.6045, 0.4142, 0.6045, 0.4142, 0.6045, 0.4142, 0.6038, 0.415, 0.6045, 0.4142, 0.7213, 0.6361, 0.7217, 0.6356, 0.7232, 0.6348, 0.7217, 0.6356, 0.7219, 0.6351, 0.7232, 0.6348, 0.7219, 0.6351, 0.7217, 0.6345, 0.7232, 0.6348, 0.6044, 0.4106, 0.6043, 0.4096, 0.6043, 0.4095, 0.6045, 0.4102, 0.6043, 0.4096, 0.6028, 0.4087, 0.6034, 0.4087, 0.6043, 0.4095, 0.6021, 0.4094, 0.6029, 0.4084, 0.6034, 0.4087, 0.6028, 0.4087, 0.6029, 0.4084, 0.6039, 0.4087, 0.6043, 0.4095, 0.6034, 0.4087, 0.6046, 0.4097, 0.6046, 0.4098, 0.6043, 0.4095, 0.6039, 0.4087, 0.6046, 0.4098, 0.6045, 0.4102, 0.6043, 0.4095, 0.6043, 0.4095, 0.6043, 0.4095, 0.6034, 0.4087, 0.6043, 0.4095, 0.7173, 0.6376, 0.7177, 0.6379, 0.7172, 0.6389, 0.7177, 0.6379, 0.7183, 0.638, 0.7172, 0.6389, 0.7183, 0.638, 0.7189, 0.6378, 0.7172, 0.6389, 0.6092, 0.4059, 0.6082, 0.4028, 0.6081, 0.4026, 0.6094, 0.4053, 0.6082, 0.4028, 0.604, 0.4007, 0.6053, 0.4011, 0.6081, 0.4026, 0.5978, 0.4012, 0.6023, 0.4001, 0.6053, 0.4011, 0.604, 0.4007, 0.6023, 0.4001, 0.6072, 0.4013, 0.608, 0.4024, 0.6053, 0.4011, 0.6103, 0.4041, 0.6098, 0.4045, 0.608, 0.4024, 0.6072, 0.4013, 0.6098, 0.4045, 0.6094, 0.4053, 0.6081, 0.4026, 0.608, 0.4024, 0.6081, 0.4026, 0.6053, 0.4011, 0.608, 0.4024, 0.7152, 0.6694, 0.7148, 0.6692, 0.7139, 0.6681, 0.7148, 0.6692, 0.7143, 0.6693, 0.7139, 0.6681, 0.7143, 0.6693, 0.7139, 0.6697, 0.7139, 0.6681, 0.5899, 0.4178, 0.5916, 0.4221, 0.5926, 0.4265, 0.5916, 0.4221, 0.5934, 0.4258, 0.5926, 0.4265, 0.5934, 0.4258, 0.5951, 0.4279, 0.5926, 0.4265, 0.5993, 0.392, 0.595, 0.3965, 0.5928, 0.3968, 0.595, 0.3965, 0.592, 0.4014, 0.5928, 0.3968, 0.592, 0.4014, 0.59, 0.4064, 0.5928, 0.3968, 0.603, 0.4128, 0.6029, 0.4127, 0.6029, 0.4127, 0.6029, 0.4127, 0.6029, 0.4126, 0.6029, 0.4127, 0.6029, 0.4126, 0.6029, 0.4124, 0.6029, 0.4127, 0.603, 0.4115, 0.603, 0.4113, 0.6031, 0.4112, 0.603, 0.4113, 0.603, 0.4112, 0.6031, 0.4112, 0.603, 0.4112, 0.6031, 0.4111, 0.6031, 0.4112, 0.594, 0.4146, 0.6008, 0.4125, 0.601, 0.4128, 0.5941, 0.4162, 0.5941, 0.4162, 0.601, 0.4128, 0.6013, 0.4133, 0.5943, 0.4179, 0.5943, 0.4179, 0.6013, 0.4133, 0.6016, 0.4135, 0.5947, 0.4192, 0.6008, 0.4125, 0.6011, 0.411, 0.6012, 0.411, 0.601, 0.4125, 0.601, 0.4125, 0.6012, 0.411, 0.6013, 0.4111, 0.6011, 0.4124, 0.6011, 0.4124, 0.6013, 0.4111, 0.6014, 0.4111, 0.6013, 0.4124, 0.6011, 0.411, 0.5941, 0.4092, 0.5943, 0.4077, 0.6012, 0.4107, 0.6012, 0.4107, 0.5943, 0.4077, 0.5948, 0.4055, 0.6014, 0.4102, 0.6014, 0.4102, 0.5948, 0.4055, 0.5953, 0.4042, 0.6017, 0.41, 0.5941, 0.4092, 0.594, 0.4146, 0.5937, 0.4148, 0.5939, 0.4089, 0.5939, 0.4089, 0.5937, 0.4148, 0.5935, 0.4149, 0.5937, 0.4087, 0.5937, 0.4087, 0.5935, 0.4149, 0.5933, 0.4151, 0.5935, 0.4085, 0.6122, 0.4344, 0.5977, 0.4227, 0.6021, 0.4237, 0.6216, 0.4322, 0.6216, 0.4322, 0.6021, 0.4237, 0.6069, 0.4226, 0.6289, 0.4262, 0.6289, 0.4262, 0.6069, 0.4226, 0.6102, 0.4198, 0.633, 0.4179, 0.5977, 0.4227, 0.602, 0.4142, 0.6035, 0.4156, 0.604, 0.4231, 0.604, 0.4231, 0.6035, 0.4156, 0.6043, 0.4149, 0.6081, 0.4211, 0.6081, 0.4211, 0.6043, 0.4149, 0.6049, 0.4136, 0.6092, 0.4181, 0.602, 0.4142, 0.6034, 0.4131, 0.6035, 0.4131, 0.6031, 0.4151, 0.6031, 0.4151, 0.6035, 0.4131, 0.6036, 0.413, 0.6045, 0.4141, 0.6045, 0.4141, 0.6036, 0.413, 0.6037, 0.4128, 0.6046, 0.4133, 0.6044, 0.4106, 0.6036, 0.4112, 0.6036, 0.4109, 0.6043, 0.4096, 0.6043, 0.4096, 0.6036, 0.4109, 0.6035, 0.4107, 0.6028, 0.4087, 0.6028, 0.4087, 0.6035, 0.4107, 0.6034, 0.4107, 0.6021, 0.4094, 0.6021, 0.4094, 0.5978, 0.4012, 0.604, 0.4007, 0.6029, 0.4084, 0.6029, 0.4084, 0.604, 0.4007, 0.6082, 0.4028, 0.6039, 0.4087, 0.6039, 0.4087, 0.6082, 0.4028, 0.6092, 0.4059, 0.6046, 0.4097, 0.5978, 0.4012, 0.6117, 0.3891, 0.6212, 0.3914, 0.6023, 0.4001, 0.6023, 0.4001, 0.6212, 0.3914, 0.6286, 0.3973, 0.6072, 0.4013, 0.6072, 0.4013, 0.6286, 0.3973, 0.6328, 0.4056, 0.6103, 0.4041, 0.6046, 0.4097, 0.6049, 0.4136, 0.6048, 0.4136, 0.6046, 0.4098, 0.6046, 0.4098, 0.6048, 0.4136, 0.6047, 0.4135, 0.6045, 0.4102, 0.6045, 0.4102, 0.6047, 0.4135, 0.6046, 0.4133, 0.6044, 0.4106, 0.6103, 0.4041, 0.6102, 0.4198, 0.6097, 0.4195, 0.6098, 0.4045, 0.6098, 0.4045, 0.6097, 0.4195, 0.6094, 0.4187, 0.6094, 0.4053, 0.6094, 0.4053, 0.6094, 0.4187, 0.6092, 0.4181, 0.6092, 0.4059, 0.5947, 0.4192, 0.5951, 0.4279, 0.5934, 0.4258, 0.5939, 0.4177, 0.5939, 0.4177, 0.5934, 0.4258, 0.5916, 0.4221, 0.5935, 0.4165, 0.5935, 0.4165, 0.5916, 0.4221, 0.5899, 0.4178, 0.5933, 0.4151, 0.5993, 0.392, 0.5953, 0.4042, 0.5944, 0.4059, 0.595, 0.3965, 0.595, 0.3965, 0.5944, 0.4059, 0.5938, 0.4072, 0.592, 0.4014, 0.592, 0.4014, 0.5938, 0.4072, 0.5935, 0.4085, 0.59, 0.4064, 0.6017, 0.41, 0.6031, 0.4111, 0.603, 0.4112, 0.6016, 0.4105, 0.6016, 0.4105, 0.603, 0.4112, 0.603, 0.4113, 0.6015, 0.4108, 0.6015, 0.4108, 0.603, 0.4113, 0.603, 0.4115, 0.6014, 0.4111, 0.603, 0.4128, 0.6016, 0.4135, 0.6014, 0.413, 0.6029, 0.4127, 0.6029, 0.4127, 0.6014, 0.413, 0.6013, 0.4127, 0.6029, 0.4126, 0.6029, 0.4126, 0.6013, 0.4127, 0.6013, 0.4124, 0.6029, 0.4124, 0.602, 0.4142, 0.5977, 0.4227, 0.5947, 0.4192, 0.6016, 0.4135, 0.6759, 0.6305, 0.7249, 0.6306, 0.677, 0.6313, 0.6747, 0.6276, 0.6838, 0.625, 0.6933, 0.6262, 0.7003, 0.6267, 0.7073, 0.6262, 0.7167, 0.625, 0.7261, 0.6277, 0.7249, 0.6306, 0.6759, 0.6305, 0.6736, 0.6727, 0.6733, 0.6613, 0.6736, 0.6532, 0.6734, 0.6477, 0.6723, 0.6419, 0.6713, 0.6335, 0.6747, 0.6276, 0.6759, 0.6305, 0.6798, 0.6647, 0.7205, 0.6822, 0.7051, 0.691, 0.707, 0.6875, 0.7133, 0.6844, 0.7261, 0.6277, 0.7297, 0.6336, 0.7292, 0.6424, 0.7284, 0.6485, 0.7285, 0.6544, 0.7289, 0.663, 0.7278, 0.6753, 0.7234, 0.6665, 0.7249, 0.6306, 0.896, 0.7459, 0.898, 0.7494, 0.8971, 0.7498, 0.8952, 0.7465, 0.8713, 0.7648, 0.8693, 0.7613, 0.8701, 0.7609, 0.872, 0.7643, 0.8693, 0.7494, 0.8713, 0.7459, 0.8721, 0.7465, 0.8701, 0.7498, 0.8682, 0.7574, 0.8682, 0.7533, 0.8692, 0.7534, 0.8692, 0.7573, 0.8896, 0.7697, 0.8857, 0.7708, 0.8855, 0.7699, 0.8892, 0.7689, 0.8742, 0.743, 0.8777, 0.741, 0.8781, 0.7419, 0.8748, 0.7438, 0.8682, 0.7533, 0.8693, 0.7494, 0.8701, 0.7498, 0.8692, 0.7534, 0.8777, 0.741, 0.8816, 0.7399, 0.8818, 0.7409, 0.8781, 0.7419, 0.8857, 0.7708, 0.8816, 0.7708, 0.8817, 0.7699, 0.8855, 0.7699, 0.8816, 0.7399, 0.8857, 0.7399, 0.8856, 0.7409, 0.8818, 0.7409, 0.8932, 0.748, 0.8948, 0.7508, 0.8956, 0.7538, 0.8956, 0.757, 0.8948, 0.76, 0.8932, 0.7627, 0.891, 0.765, 0.8883, 0.7665, 0.8852, 0.7674, 0.882, 0.7673, 0.879, 0.7665, 0.8763, 0.7649, 0.874, 0.7627, 0.8725, 0.76, 0.8717, 0.7569, 0.8717, 0.7538, 0.8725, 0.7507, 0.8741, 0.748, 0.8763, 0.7458, 0.879, 0.7442, 0.8821, 0.7434, 0.8852, 0.7434, 0.8883, 0.7442, 0.891, 0.7458, 0.8816, 0.7708, 0.8777, 0.7697, 0.878, 0.7689, 0.8817, 0.7699, 0.8857, 0.7399, 0.8896, 0.741, 0.8892, 0.7419, 0.8856, 0.7409, 0.898, 0.7494, 0.8991, 0.7533, 0.8981, 0.7535, 0.8971, 0.7498, 0.8931, 0.7677, 0.8896, 0.7697, 0.8892, 0.7689, 0.8925, 0.767, 0.8742, 0.7677, 0.8713, 0.7648, 0.872, 0.7643, 0.8747, 0.7669, 0.8931, 0.743, 0.896, 0.7459, 0.8952, 0.7465, 0.8926, 0.7438, 0.8991, 0.7533, 0.8991, 0.7574, 0.8981, 0.7573, 0.8981, 0.7535, 0.896, 0.7648, 0.8931, 0.7677, 0.8925, 0.767, 0.8952, 0.7643, 0.8777, 0.7697, 0.8742, 0.7677, 0.8747, 0.7669, 0.878, 0.7689, 0.8713, 0.7459, 0.8742, 0.743, 0.8748, 0.7438, 0.8721, 0.7465, 0.8991, 0.7574, 0.898, 0.7613, 0.8971, 0.761, 0.8981, 0.7573, 0.898, 0.7613, 0.896, 0.7648, 0.8952, 0.7643, 0.8971, 0.761, 0.8693, 0.7613, 0.8682, 0.7574, 0.8692, 0.7573, 0.8701, 0.7609, 0.8932, 0.748, 0.891, 0.7458, 0.8915, 0.7451, 0.8939, 0.7475, 0.8939, 0.7475, 0.8915, 0.7451, 0.892, 0.7445, 0.8946, 0.747, 0.8946, 0.747, 0.892, 0.7445, 0.8926, 0.7438, 0.8952, 0.7465, 0.8948, 0.7508, 0.8932, 0.748, 0.8939, 0.7475, 0.8956, 0.7504, 0.8956, 0.7504, 0.8939, 0.7475, 0.8946, 0.747, 0.8964, 0.7501, 0.8964, 0.7501, 0.8946, 0.747, 0.8952, 0.7465, 0.8971, 0.7498, 0.8956, 0.7538, 0.8948, 0.7508, 0.8956, 0.7504, 0.8965, 0.7537, 0.8965, 0.7537, 0.8956, 0.7504, 0.8964, 0.7501, 0.8973, 0.7536, 0.8973, 0.7536, 0.8964, 0.7501, 0.8971, 0.7498, 0.8981, 0.7535, 0.8956, 0.757, 0.8956, 0.7538, 0.8965, 0.7537, 0.8965, 0.7571, 0.8965, 0.7571, 0.8965, 0.7537, 0.8973, 0.7536, 0.8973, 0.7572, 0.8973, 0.7572, 0.8973, 0.7536, 0.8981, 0.7535, 0.8981, 0.7573, 0.8948, 0.76, 0.8956, 0.757, 0.8965, 0.7571, 0.8956, 0.7603, 0.8956, 0.7603, 0.8965, 0.7571, 0.8973, 0.7572, 0.8964, 0.7607, 0.8964, 0.7607, 0.8973, 0.7572, 0.8981, 0.7573, 0.8971, 0.761, 0.8763, 0.7458, 0.8741, 0.748, 0.8734, 0.7475, 0.8758, 0.7451, 0.8758, 0.7451, 0.8734, 0.7475, 0.8727, 0.747, 0.8753, 0.7444, 0.8753, 0.7444, 0.8727, 0.747, 0.8721, 0.7465, 0.8748, 0.7438, 0.879, 0.7442, 0.8763, 0.7458, 0.8758, 0.7451, 0.8787, 0.7434, 0.8787, 0.7434, 0.8758, 0.7451, 0.8753, 0.7444, 0.8784, 0.7426, 0.8784, 0.7426, 0.8753, 0.7444, 0.8748, 0.7438, 0.8781, 0.7419, 0.8821, 0.7434, 0.879, 0.7442, 0.8787, 0.7434, 0.882, 0.7425, 0.882, 0.7425, 0.8787, 0.7434, 0.8784, 0.7426, 0.8819, 0.7417, 0.8819, 0.7417, 0.8784, 0.7426, 0.8781, 0.7419, 0.8818, 0.7409, 0.8852, 0.7434, 0.8821, 0.7434, 0.882, 0.7425, 0.8853, 0.7425, 0.8853, 0.7425, 0.882, 0.7425, 0.8819, 0.7417, 0.8855, 0.7417, 0.8855, 0.7417, 0.8819, 0.7417, 0.8818, 0.7409, 0.8856, 0.7409, 0.8883, 0.7442, 0.8852, 0.7434, 0.8853, 0.7425, 0.8886, 0.7434, 0.8886, 0.7434, 0.8853, 0.7425, 0.8855, 0.7417, 0.8889, 0.7426, 0.8889, 0.7426, 0.8855, 0.7417, 0.8856, 0.7409, 0.8892, 0.7419, 0.874, 0.7627, 0.8763, 0.7649, 0.8758, 0.7656, 0.8734, 0.7632, 0.8734, 0.7632, 0.8758, 0.7656, 0.8752, 0.7663, 0.8727, 0.7637, 0.8727, 0.7637, 0.8752, 0.7663, 0.8747, 0.7669, 0.872, 0.7643, 0.8725, 0.76, 0.874, 0.7627, 0.8734, 0.7632, 0.8717, 0.7603, 0.8717, 0.7603, 0.8734, 0.7632, 0.8727, 0.7637, 0.8709, 0.7606, 0.8709, 0.7606, 0.8727, 0.7637, 0.872, 0.7643, 0.8701, 0.7609, 0.8717, 0.7569, 0.8725, 0.76, 0.8717, 0.7603, 0.8708, 0.757, 0.8708, 0.757, 0.8717, 0.7603, 0.8709, 0.7606, 0.87, 0.7571, 0.87, 0.7571, 0.8709, 0.7606, 0.8701, 0.7609, 0.8692, 0.7573, 0.8717, 0.7538, 0.8717, 0.7569, 0.8708, 0.757, 0.8708, 0.7537, 0.8708, 0.7537, 0.8708, 0.757, 0.87, 0.7571, 0.87, 0.7536, 0.87, 0.7536, 0.87, 0.7571, 0.8692, 0.7573, 0.8692, 0.7534, 0.8725, 0.7507, 0.8717, 0.7538, 0.8708, 0.7537, 0.8717, 0.7504, 0.8717, 0.7504, 0.8708, 0.7537, 0.87, 0.7536, 0.8709, 0.7501, 0.8709, 0.7501, 0.87, 0.7536, 0.8692, 0.7534, 0.8701, 0.7498, 0.8855, 0.7699, 0.8817, 0.7699, 0.8818, 0.769, 0.8854, 0.769, 0.8854, 0.769, 0.8818, 0.769, 0.8819, 0.7682, 0.8853, 0.7682, 0.8853, 0.7682, 0.8819, 0.7682, 0.882, 0.7673, 0.8852, 0.7674, 0.8892, 0.7689, 0.8855, 0.7699, 0.8854, 0.769, 0.8889, 0.7681, 0.8889, 0.7681, 0.8854, 0.769, 0.8853, 0.7682, 0.8886, 0.7673, 0.8886, 0.7673, 0.8853, 0.7682, 0.8852, 0.7674, 0.8883, 0.7665, 0.8925, 0.767, 0.8892, 0.7689, 0.8889, 0.7681, 0.892, 0.7663, 0.892, 0.7663, 0.8889, 0.7681, 0.8886, 0.7673, 0.8915, 0.7656, 0.8915, 0.7656, 0.8886, 0.7673, 0.8883, 0.7665, 0.891, 0.765, 0.8952, 0.7643, 0.8925, 0.767, 0.892, 0.7663, 0.8946, 0.7638, 0.8946, 0.7638, 0.892, 0.7663, 0.8915, 0.7656, 0.8939, 0.7633, 0.8939, 0.7633, 0.8915, 0.7656, 0.891, 0.765, 0.8932, 0.7627, 0.8971, 0.761, 0.8952, 0.7643, 0.8946, 0.7638, 0.8964, 0.7607, 0.8964, 0.7607, 0.8946, 0.7638, 0.8939, 0.7633, 0.8956, 0.7603, 0.8956, 0.7603, 0.8939, 0.7633, 0.8932, 0.7627, 0.8948, 0.76, 0.891, 0.7458, 0.8883, 0.7442, 0.8886, 0.7434, 0.8915, 0.7451, 0.8915, 0.7451, 0.8886, 0.7434, 0.8889, 0.7426, 0.892, 0.7445, 0.892, 0.7445, 0.8889, 0.7426, 0.8892, 0.7419, 0.8926, 0.7438, 0.8741, 0.748, 0.8725, 0.7507, 0.8717, 0.7504, 0.8734, 0.7475, 0.8734, 0.7475, 0.8717, 0.7504, 0.8709, 0.7501, 0.8727, 0.747, 0.8727, 0.747, 0.8709, 0.7501, 0.8701, 0.7498, 0.8721, 0.7465, 0.8763, 0.7649, 0.879, 0.7665, 0.8787, 0.7673, 0.8758, 0.7656, 0.8758, 0.7656, 0.8787, 0.7673, 0.8784, 0.7681, 0.8752, 0.7663, 0.8752, 0.7663, 0.8784, 0.7681, 0.878, 0.7689, 0.8747, 0.7669, 0.8817, 0.7699, 0.878, 0.7689, 0.8784, 0.7681, 0.8818, 0.769, 0.8818, 0.769, 0.8784, 0.7681, 0.8787, 0.7673, 0.8819, 0.7682, 0.8819, 0.7682, 0.8787, 0.7673, 0.879, 0.7665, 0.882, 0.7673, 0.8896, 0.741, 0.8931, 0.743, 0.8926, 0.7438, 0.8892, 0.7419, 0.7097, 0.6776, 0.7205, 0.6822, 0.7133, 0.6844, 0.7091, 0.6797, 0.6796, 0.681, 0.6854, 0.6798, 0.6884, 0.6809, 0.6854, 0.685, 0.6852, 0.6753, 0.6851, 0.6797, 0.6788, 0.6804, 0.6798, 0.6647, 0.7051, 0.691, 0.7022, 0.6784, 0.7057, 0.6809, 0.707, 0.6875, 0.7278, 0.6753, 0.7209, 0.686, 0.7091, 0.6917, 0.6977, 0.6945, 0.6873, 0.6928, 0.6784, 0.6844, 0.6736, 0.6727, 0.6798, 0.6647, 0.6788, 0.6804, 0.6907, 0.6923, 0.7048, 0.6914, 0.7215, 0.6818, 0.7234, 0.6665, 0.6884, 0.6809, 0.6921, 0.6818, 0.6891, 0.6876, 0.6854, 0.685, 0.7057, 0.6809, 0.7091, 0.6797, 0.7133, 0.6844, 0.707, 0.6875, 0.6854, 0.6798, 0.6956, 0.6786, 0.6921, 0.6818, 0.6884, 0.6809, 0.6956, 0.6786, 0.6905, 0.692, 0.6891, 0.6876, 0.6921, 0.6818, 0.696, 0.6782, 0.7019, 0.6781, 0.7048, 0.6914, 0.6907, 0.6923, 0.6905, 0.692, 0.6796, 0.681, 0.6854, 0.685, 0.6891, 0.6876, 0.7176, 0.6765, 0.7097, 0.6774, 0.7089, 0.6771, 0.7215, 0.6818, 0.7048, 0.6914, 0.7051, 0.691, 0.7205, 0.6822, 0.6907, 0.6923, 0.6788, 0.6804, 0.6796, 0.681, 0.6905, 0.692, 0.7097, 0.6776, 0.7022, 0.6784, 0.7019, 0.6781, 0.7097, 0.6774, 0.6956, 0.6786, 0.6854, 0.6798, 0.6851, 0.6797, 0.696, 0.6782, 0.6854, 0.6798, 0.6796, 0.681, 0.6788, 0.6804, 0.6851, 0.6797, 0.696, 0.6782, 0.6907, 0.6923, 0.6905, 0.692, 0.6956, 0.6786, 0.7022, 0.6784, 0.7051, 0.691, 0.7048, 0.6914, 0.7019, 0.6781, 0.7097, 0.6774, 0.7215, 0.6818, 0.7205, 0.6822, 0.7097, 0.6776, 0.7097, 0.6774, 0.7176, 0.6765, 0.7234, 0.6665, 0.7215, 0.6818, 0.7089, 0.6771, 0.7097, 0.6774, 0.7019, 0.6781, 0.696, 0.6782, 0.6851, 0.6797, 0.6852, 0.6753, 0.686, 0.6765, 0.7089, 0.6771, 0.686, 0.6765, 0.7145, 0.6762])
me_cube_001.materials.append(mat_material)
me_cube_001.update()
me_cylinder = bpy.data.meshes.new('Cylinder')
me_cylinder.from_pydata([(-0.02394, -0.057, 0.1402), (-0.02394, -0.1174, 0.1402), (-0.01802, -0.057, 0.139), (-0.01802, -0.1174, 0.139), (-0.013, -0.057, 0.1357), (-0.013, -0.1174, 0.1357), (-0.009648, -0.057, 0.1307), (-0.009648, -0.1174, 0.1307), (-0.008471, -0.057, 0.1248), (-0.008471, -0.1174, 0.1248), (-0.009648, -0.057, 0.1188), (-0.009648, -0.1174, 0.1188), (-0.013, -0.057, 0.1138), (-0.013, -0.1174, 0.1138), (-0.01802, -0.057, 0.1105), (-0.01802, -0.1174, 0.1105), (-0.02394, -0.057, 0.1093), (-0.02394, -0.1174, 0.1093), (-0.02987, -0.057, 0.1105), (-0.02987, -0.1174, 0.1105), (-0.03489, -0.057, 0.1138), (-0.03489, -0.1174, 0.1138), (-0.03824, -0.057, 0.1188), (-0.03824, -0.1174, 0.1188), (-0.03942, -0.057, 0.1248), (-0.03942, -0.1174, 0.1248), (-0.03824, -0.057, 0.1307), (-0.03824, -0.1174, 0.1307), (-0.03489, -0.057, 0.1357), (-0.03489, -0.1174, 0.1357), (-0.02987, -0.057, 0.139), (-0.02987, -0.1174, 0.139)], [], [(0, 1, 3, 2), (2, 3, 5, 4), (4, 5, 7, 6), (6, 7, 9, 8), (8, 9, 11, 10), (10, 11, 13, 12), (12, 13, 15, 14), (14, 15, 17, 16), (16, 17, 19, 18), (18, 19, 21, 20), (20, 21, 23, 22), (22, 23, 25, 24), (24, 25, 27, 26), (26, 27, 29, 28), (3, 1, 31, 29, 27, 25, 23, 21, 19, 17, 15, 13, 11, 9, 7, 5), (28, 29, 31, 30), (30, 31, 1, 0), (0, 2, 4, 6, 8, 10, 12, 14, 16, 18, 20, 22, 24, 26, 28, 30)])
me_cylinder.polygons.foreach_set('use_smooth', [True] * 18)
_k = set([(0, 2), (0, 30), (1, 3), (1, 31), (2, 4), (3, 5), (4, 6), (5, 7), (6, 8), (7, 9), (8, 10), (9, 11), (10, 12), (11, 13), (12, 14), (13, 15), (14, 16), (15, 17), (16, 18), (17, 19), (18, 20), (19, 21), (20, 22), (21, 23), (22, 24), (23, 25), (24, 26), (25, 27), (26, 28), (27, 29), (28, 30), (29, 31)])
me_cylinder.attributes.new('sharp_edge', 'BOOLEAN', 'EDGE').data.foreach_set('value', [ (min(e.vertices), max(e.vertices)) in _k for e in me_cylinder.edges])
_uv = me_cylinder.uv_layers.new(name='UVMap')
_uv.uv.foreach_set('vector', [0.9392, 0.3605, 0.9392, 0.3348, 0.9424, 0.3348, 0.9424, 0.3605, 0.9424, 0.3605, 0.9424, 0.3348, 0.9456, 0.3348, 0.9456, 0.3605, 0.9456, 0.3605, 0.9456, 0.3348, 0.9488, 0.3348, 0.9488, 0.3605, 0.9488, 0.3605, 0.9488, 0.3348, 0.952, 0.3348, 0.952, 0.3605, 0.952, 0.3605, 0.952, 0.3348, 0.9552, 0.3348, 0.9552, 0.3605, 0.9552, 0.3605, 0.9552, 0.3348, 0.9584, 0.3348, 0.9584, 0.3605, 0.9584, 0.3605, 0.9584, 0.3348, 0.9616, 0.3348, 0.9616, 0.3605, 0.9616, 0.3605, 0.9616, 0.3348, 0.9648, 0.3348, 0.9648, 0.3605, 0.9648, 0.3605, 0.9648, 0.3348, 0.9681, 0.3348, 0.9681, 0.3605, 0.9681, 0.3605, 0.9681, 0.3348, 0.9713, 0.3348, 0.9713, 0.3605, 0.9713, 0.3605, 0.9713, 0.3348, 0.9745, 0.3348, 0.9745, 0.3605, 0.9745, 0.3605, 0.9745, 0.3348, 0.9777, 0.3348, 0.9777, 0.3605, 0.9777, 0.3605, 0.9777, 0.3348, 0.9809, 0.3348, 0.9809, 0.3605, 0.9809, 0.3605, 0.9809, 0.3348, 0.9841, 0.3348, 0.9841, 0.3605, 0.9535, 0.3542, 0.9491, 0.3551, 0.9448, 0.3542, 0.9411, 0.3518, 0.9386, 0.3481, 0.9377, 0.3438, 0.9386, 0.3394, 0.9411, 0.3357, 0.9448, 0.3333, 0.9491, 0.3324, 0.9535, 0.3333, 0.9571, 0.3357, 0.9596, 0.3394, 0.9605, 0.3438, 0.9596, 0.3481, 0.9571, 0.3518, 0.9841, 0.3605, 0.9841, 0.3348, 0.9873, 0.3348, 0.9873, 0.3605, 0.9873, 0.3605, 0.9873, 0.3348, 0.9905, 0.3348, 0.9905, 0.3605, 0.9728, 0.3551, 0.9771, 0.3542, 0.9808, 0.3518, 0.9833, 0.3481, 0.9841, 0.3438, 0.9833, 0.3394, 0.9808, 0.3357, 0.9771, 0.3333, 0.9728, 0.3324, 0.9684, 0.3333, 0.9647, 0.3357, 0.9623, 0.3394, 0.9614, 0.3438, 0.9623, 0.3481, 0.9647, 0.3518, 0.9684, 0.3542])
me_cylinder.materials.append(mat_material)
me_cylinder.update()
me_cylinder_001 = bpy.data.meshes.new('Cylinder.001')
me_cylinder_001.from_pydata([(-0.02394, -0.057, 0.0707), (-0.02394, -0.1174, 0.0707), (-0.01802, -0.057, 0.06952), (-0.01802, -0.1174, 0.06952), (-0.013, -0.057, 0.06617), (-0.013, -0.1174, 0.06617), (-0.009648, -0.057, 0.06115), (-0.009648, -0.1174, 0.06115), (-0.008471, -0.057, 0.05523), (-0.008471, -0.1174, 0.05523), (-0.009648, -0.057, 0.0493), (-0.009648, -0.1174, 0.0493), (-0.013, -0.057, 0.04428), (-0.013, -0.1174, 0.04428), (-0.01802, -0.057, 0.04093), (-0.01802, -0.1174, 0.04093), (-0.02394, -0.057, 0.03975), (-0.02394, -0.1174, 0.03975), (-0.02987, -0.057, 0.04093), (-0.02987, -0.1174, 0.04093), (-0.03489, -0.057, 0.04428), (-0.03489, -0.1174, 0.04428), (-0.03824, -0.057, 0.0493), (-0.03824, -0.1174, 0.0493), (-0.03942, -0.057, 0.05523), (-0.03942, -0.1174, 0.05523), (-0.03824, -0.057, 0.06115), (-0.03824, -0.1174, 0.06115), (-0.03489, -0.057, 0.06617), (-0.03489, -0.1174, 0.06617), (-0.02987, -0.057, 0.06952), (-0.02987, -0.1174, 0.06952)], [], [(0, 1, 3, 2), (2, 3, 5, 4), (4, 5, 7, 6), (6, 7, 9, 8), (8, 9, 11, 10), (10, 11, 13, 12), (12, 13, 15, 14), (14, 15, 17, 16), (16, 17, 19, 18), (18, 19, 21, 20), (20, 21, 23, 22), (22, 23, 25, 24), (24, 25, 27, 26), (26, 27, 29, 28), (3, 1, 31, 29, 27, 25, 23, 21, 19, 17, 15, 13, 11, 9, 7, 5), (28, 29, 31, 30), (30, 31, 1, 0), (0, 2, 4, 6, 8, 10, 12, 14, 16, 18, 20, 22, 24, 26, 28, 30)])
me_cylinder_001.polygons.foreach_set('use_smooth', [True] * 18)
_k = set([(0, 2), (0, 30), (1, 3), (1, 31), (2, 4), (3, 5), (4, 6), (5, 7), (6, 8), (7, 9), (8, 10), (9, 11), (10, 12), (11, 13), (12, 14), (13, 15), (14, 16), (15, 17), (16, 18), (17, 19), (18, 20), (19, 21), (20, 22), (21, 23), (22, 24), (23, 25), (24, 26), (25, 27), (26, 28), (27, 29), (28, 30), (29, 31)])
me_cylinder_001.attributes.new('sharp_edge', 'BOOLEAN', 'EDGE').data.foreach_set('value', [ (min(e.vertices), max(e.vertices)) in _k for e in me_cylinder_001.edges])
_uv = me_cylinder_001.uv_layers.new(name='UVMap')
_uv.uv.foreach_set('vector', [0.9838, 0.3362, 0.9838, 0.3591, 0.9809, 0.3591, 0.9809, 0.3362, 0.9809, 0.3362, 0.9809, 0.3591, 0.9781, 0.3591, 0.9781, 0.3362, 0.9781, 0.3362, 0.9781, 0.3591, 0.9752, 0.3591, 0.9752, 0.3362, 0.9752, 0.3362, 0.9752, 0.3591, 0.9723, 0.3591, 0.9723, 0.3362, 0.9723, 0.3362, 0.9723, 0.3591, 0.9695, 0.3591, 0.9695, 0.3362, 0.9695, 0.3362, 0.9695, 0.3591, 0.9666, 0.3591, 0.9666, 0.3362, 0.9666, 0.3362, 0.9666, 0.3591, 0.9638, 0.3591, 0.9638, 0.3362, 0.9638, 0.3362, 0.9638, 0.3591, 0.9609, 0.3591, 0.9609, 0.3362, 0.9609, 0.3362, 0.9609, 0.3591, 0.9581, 0.3591, 0.9581, 0.3362, 0.9581, 0.3362, 0.9581, 0.3591, 0.9552, 0.3591, 0.9552, 0.3362, 0.9552, 0.3362, 0.9552, 0.3591, 0.9524, 0.3591, 0.9524, 0.3362, 0.9524, 0.3362, 0.9524, 0.3591, 0.9495, 0.3591, 0.9495, 0.3362, 0.9495, 0.3362, 0.9495, 0.3591, 0.9467, 0.3591, 0.9467, 0.3362, 0.9467, 0.3362, 0.9467, 0.3591, 0.9438, 0.3591, 0.9438, 0.3362, 0.9557, 0.3472, 0.9527, 0.3478, 0.9496, 0.3472, 0.947, 0.3455, 0.9453, 0.3429, 0.9447, 0.3398, 0.9453, 0.3368, 0.947, 0.3342, 0.9496, 0.3325, 0.9527, 0.3319, 0.9557, 0.3325, 0.9583, 0.3342, 0.96, 0.3368, 0.9606, 0.3398, 0.96, 0.3429, 0.9583, 0.3455, 0.9438, 0.3362, 0.9438, 0.3591, 0.941, 0.3591, 0.941, 0.3362, 0.941, 0.3362, 0.941, 0.3591, 0.9381, 0.3591, 0.9381, 0.3362, 0.9692, 0.3478, 0.9723, 0.3472, 0.9748, 0.3455, 0.9766, 0.3429, 0.9772, 0.3398, 0.9766, 0.3368, 0.9748, 0.3342, 0.9723, 0.3325, 0.9692, 0.3319, 0.9662, 0.3325, 0.9636, 0.3342, 0.9619, 0.3368, 0.9613, 0.3398, 0.9619, 0.3429, 0.9636, 0.3455, 0.9662, 0.3472])
me_cylinder_001.materials.append(mat_material)
me_cylinder_001.update()
me_cylinder_002 = bpy.data.meshes.new('Cylinder.002')
me_cylinder_002.from_pydata([(-1.863e-09, 0.005692, 0.00159), (-1.863e-09, 0.005692, 0.008259), (0.001826, 0.005259, 0.00159), (0.002178, 0.005259, 0.008259), (-1.863e-09, -0.005692, -0.00159), (0.004025, 0.004025, 0.008259), (-0.001826, -0.005259, -0.00159), (0.005259, 0.002178, 0.008259), (0.001826, -0.005259, -0.00159), (0.005692, 0.0, 0.008259), (0.001826, 0.005259, -0.00159), (0.005259, -0.002178, 0.008259), (-0.001826, 0.001826, -0.00448), (0.004025, -0.004025, 0.008259), (0.001826, -0.005259, 0.00159), (0.002178, -0.005259, 0.008259), (-1.863e-09, -0.005692, 0.00159), (-1.863e-09, -0.005692, 0.008259), (-0.001826, -0.005259, 0.00159), (-0.002178, -0.005259, 0.008259), (-0.001826, -0.001826, -0.00448), (-0.004025, -0.004025, 0.008259), (-1.863e-09, -0.001976, -0.00448), (-0.005259, -0.002178, 0.008259), (0.001826, -0.001826, -0.00448), (-0.005692, 0.0, 0.008259), (0.001826, 0.001826, -0.00448), (-0.005259, 0.002178, 0.008259), (-1.863e-09, 0.001976, -0.00448), (-0.004025, 0.004025, 0.008259), (-0.001826, 0.005259, 0.00159), (-0.002178, 0.005259, 0.008259), (-1.863e-09, 0.005692, 0.00228), (-0.003857, 0.001598, 0.2018), (-0.004175, 0.0, 0.2018), (-0.003857, -0.001598, 0.2018), (-0.002952, -0.002952, 0.2018), (-0.001598, -0.003857, 0.2018), (-5.402e-08, -0.004175, 0.2018), (0.001598, -0.003857, 0.2018), (-1.863e-09, -0.005692, 0.00228), (0.002952, -0.002952, 0.2018), (0.003857, -0.001598, 0.2018), (0.004175, 0.0, 0.2018), (0.003857, 0.001598, 0.2018), (0.002952, 0.002952, 0.2018), (-5.402e-08, 0.004175, 0.2018), (0.001598, 0.003857, 0.2018), (-0.001826, 0.005259, -0.00159), (-1.863e-09, 0.005692, -0.00159), (0.001826, -0.003936, -0.003201), (-0.001826, 0.003936, -0.003201), (0.001826, 0.003936, -0.003201), (-0.001826, -0.003936, -0.003201), (-1.863e-09, -0.00426, -0.003201), (-1.863e-09, 0.00426, -0.003201), (0.002178, 0.005259, 0.002823), (0.002178, 0.004606, 0.00228), (0.001932, 0.005259, 0.001797), (0.001646, 0.005364, 0.00228), (0.003633, 0.003633, 0.00228), (0.004025, 0.004025, 0.002823), (0.004747, 0.001966, 0.00228), (0.005259, 0.002178, 0.002823), (0.005139, 0.0, 0.00228), (0.005692, 0.0, 0.002823), (0.004747, -0.001966, 0.00228), (0.005259, -0.002178, 0.002823), (0.003633, -0.003633, 0.00228), (0.004025, -0.004025, 0.002823), (0.002178, -0.004606, 0.00228), (0.002178, -0.005259, 0.002823), (0.001646, -0.005364, 0.00228), (0.001932, -0.005259, 0.001797), (-0.002178, -0.005259, 0.002823), (-0.002178, -0.004606, 0.00228), (-0.001932, -0.005259, 0.001797), (-0.001646, -0.005364, 0.00228), (-0.003633, -0.003633, 0.00228), (-0.004025, -0.004025, 0.002823), (-0.004747, -0.001966, 0.00228), (-0.005259, -0.002178, 0.002823), (-0.005139, 0.0, 0.00228), (-0.005692, 0.0, 0.002823), (-0.004747, 0.001966, 0.00228), (-0.005259, 0.002178, 0.002823), (-0.003633, 0.003633, 0.00228), (-0.004025, 0.004025, 0.002823), (-0.002178, 0.004606, 0.00228), (-0.002178, 0.005259, 0.002823), (-0.001646, 0.005364, 0.00228), (-0.001932, 0.005259, 0.001797), (-0.002952, 0.002952, 0.2018), (-0.001598, 0.003857, 0.2018), (0.005259, 0.002178, 0.2018), (0.004025, 0.004025, 0.2018), (-5.402e-08, 0.005692, 0.2018), (-0.002178, 0.005259, 0.2018), (-0.005259, 0.002178, 0.2018), (-0.005692, 0.0, 0.2018), (-0.005259, -0.002178, 0.2018), (-0.004025, -0.004025, 0.2018), (-0.002178, -0.005259, 0.2018), (-5.402e-08, -0.005692, 0.2018), (0.002178, -0.005259, 0.2018), (0.004025, -0.004025, 0.2018), (0.005259, -0.002178, 0.2018), (0.005692, 0.0, 0.2018), (0.002178, 0.005259, 0.2018), (-0.004025, 0.004025, 0.2018), (0.002418, 0.001002, 0.3918), (0.00185, 0.001851, 0.3918), (-4.675e-07, 0.002618, 0.3918), (-0.001002, 0.002418, 0.3918), (-0.002419, 0.001002, 0.3918), (-0.002618, 0.0, 0.3918), (-0.002419, -0.001002, 0.3918), (-0.001851, -0.001851, 0.3918), (-0.001002, -0.002418, 0.3918), (-4.675e-07, -0.002618, 0.3918), (0.001001, -0.002418, 0.3918), (0.00185, -0.001851, 0.3918), (0.002418, -0.001002, 0.3918), (0.002617, 0.0, 0.3918), (0.001001, 0.002418, 0.3918), (-0.001851, 0.001851, 0.3918), (0.003857, 0.001598, 0.3918), (0.002952, 0.002952, 0.3918), (-4.675e-07, 0.004175, 0.3918), (-0.001598, 0.003857, 0.3918), (-0.003858, 0.001598, 0.3918), (-0.004175, 0.0, 0.3918), (-0.003858, -0.001598, 0.3918), (-0.002953, -0.002952, 0.3918), (-0.001598, -0.003857, 0.3918), (-4.675e-07, -0.004175, 0.3918), (0.001597, -0.003857, 0.3918), (0.002952, -0.002952, 0.3918), (0.003857, -0.001598, 0.3918), (0.004174, 0.0, 0.3918), (0.001597, 0.003857, 0.3918), (-0.002953, 0.002952, 0.3918), (0.002417, 0.001002, 0.5596), (0.00185, 0.001851, 0.5596), (-1.399e-06, 0.002618, 0.5596), (-0.001003, 0.002418, 0.5596), (-0.00242, 0.001002, 0.5596), (-0.002619, 0.0, 0.5596), (-0.00242, -0.001002, 0.5596), (-0.001852, -0.001851, 0.5596), (-0.001003, -0.002418, 0.5596), (-1.399e-06, -0.002618, 0.5596), (0.001, -0.002418, 0.5596), (0.00185, -0.001851, 0.5596), (0.002417, -0.001002, 0.5596), (0.002616, 0.0, 0.5596), (0.001, 0.002418, 0.5596), (-0.001852, 0.001851, 0.5596), (0.003587, 0.001486, 0.5596), (0.002745, 0.002747, 0.5596), (-1.399e-06, 0.003884, 0.5596), (-0.001488, 0.003589, 0.5596), (-0.00359, 0.001486, 0.5596), (-0.003886, 0.0, 0.5596), (-0.00359, -0.001486, 0.5596), (-0.002748, -0.002747, 0.5596), (-0.001488, -0.003589, 0.5596), (-1.399e-06, -0.003884, 0.5596), (0.001485, -0.003589, 0.5596), (0.002745, -0.002747, 0.5596), (0.003587, -0.001486, 0.5596), (0.003883, 0.0, 0.5596), (0.001485, 0.003589, 0.5596), (-0.002748, 0.002747, 0.5596), (0.003587, 0.001486, 0.5627), (0.002745, 0.002747, 0.5627), (-1.388e-06, 0.003884, 0.5627), (-0.001488, 0.003589, 0.5627), (-0.00359, 0.001486, 0.5627), (-0.003886, 0.0, 0.5627), (-0.00359, -0.001486, 0.5627), (-0.002748, -0.002747, 0.5627), (-0.001488, -0.003589, 0.5627), (-1.388e-06, -0.003884, 0.5627), (0.001485, -0.003589, 0.5627), (0.002745, -0.002747, 0.5627), (0.003587, -0.001486, 0.5627), (0.003883, 0.0, 0.5627), (0.001485, 0.003589, 0.5627), (-0.002748, 0.002747, 0.5627)], [], [(61, 5, 7, 63), (70, 57, 60, 62, 64, 66, 68), (63, 7, 9, 65), (65, 9, 11, 67), (67, 11, 13, 69), (69, 13, 15, 71), (14, 73, 72, 40, 16), (16, 40, 77, 76, 18), (79, 21, 23, 81), (88, 75, 78, 80, 82, 84, 86), (81, 23, 25, 83), (83, 25, 27, 85), (85, 27, 29, 87), (87, 29, 31, 89), (13, 11, 106, 105), (30, 91, 90, 32, 0), (41, 42, 138, 137), (40, 17, 19, 74, 77), (90, 89, 31, 1, 32), (51, 55, 28, 12), (28, 26, 24, 22, 20, 12), (52, 50, 24, 26), (74, 19, 21, 79), (56, 3, 5, 61), (32, 1, 3, 56, 59), (18, 76, 75, 88, 91, 30), (72, 71, 15, 17, 40), (14, 16, 4, 8), (0, 2, 10, 49), (53, 51, 12, 20), (54, 53, 20, 22), (50, 54, 22, 24), (55, 52, 26, 28), (2, 58, 57, 70, 73, 14), (16, 18, 6, 4), (18, 30, 48, 6), (2, 14, 8, 10), (30, 0, 49, 48), (49, 10, 52, 55), (8, 4, 54, 50), (4, 6, 53, 54), (6, 48, 51, 53), (10, 8, 50, 52), (48, 49, 55, 51), (56, 57, 58, 59), (70, 71, 72, 73), (74, 75, 76, 77), (88, 89, 90, 91), (87, 89, 88, 86), (85, 87, 86, 84), (83, 85, 84, 82), (81, 83, 82, 80), (79, 81, 80, 78), (74, 79, 78, 75), (69, 71, 70, 68), (67, 69, 68, 66), (65, 67, 66, 64), (63, 65, 64, 62), (61, 63, 62, 60), (56, 61, 60, 57), (0, 32, 59, 58, 2), (23, 21, 101, 100), (1, 31, 97, 96), (9, 7, 94, 107), (19, 17, 103, 102), (29, 27, 98, 109), (5, 3, 108, 95), (15, 13, 105, 104), (25, 23, 100, 99), (11, 9, 107, 106), (21, 19, 102, 101), (31, 29, 109, 97), (7, 5, 95, 94), (17, 15, 104, 103), (27, 25, 99, 98), (3, 1, 96, 108), (45, 44, 94, 95), (93, 46, 96, 97), (34, 33, 98, 99), (36, 35, 100, 101), (38, 37, 102, 103), (41, 39, 104, 105), (43, 42, 106, 107), (47, 45, 95, 108), (46, 47, 108, 96), (44, 43, 107, 94), (42, 41, 105, 106), (39, 38, 103, 104), (37, 36, 101, 102), (35, 34, 99, 100), (92, 93, 97, 109), (33, 92, 109, 98), (115, 116, 148, 147), (35, 36, 133, 132), (38, 39, 136, 135), (37, 38, 135, 134), (36, 37, 134, 133), (39, 41, 137, 136), (34, 35, 132, 131), (42, 43, 139, 138), (93, 92, 141, 129), (45, 47, 140, 127), (44, 45, 127, 126), (92, 33, 130, 141), (47, 46, 128, 140), (46, 93, 129, 128), (43, 44, 126, 139), (33, 34, 131, 130), (111, 110, 126, 127), (113, 112, 128, 129), (115, 114, 130, 131), (117, 116, 132, 133), (119, 118, 134, 135), (121, 120, 136, 137), (123, 122, 138, 139), (124, 111, 127, 140), (112, 124, 140, 128), (110, 123, 139, 126), (122, 121, 137, 138), (120, 119, 135, 136), (118, 117, 133, 134), (116, 115, 131, 132), (125, 113, 129, 141), (114, 125, 141, 130), (148, 149, 165, 164), (122, 123, 155, 154), (113, 125, 157, 145), (111, 124, 156, 143), (110, 111, 143, 142), (125, 114, 146, 157), (124, 112, 144, 156), (112, 113, 145, 144), (123, 110, 142, 155), (114, 115, 147, 146), (121, 122, 154, 153), (116, 117, 149, 148), (119, 120, 152, 151), (118, 119, 151, 150), (117, 118, 150, 149), (120, 121, 153, 152), (172, 160, 176, 188), (151, 152, 168, 167), (150, 151, 167, 166), (149, 150, 166, 165), (152, 153, 169, 168), (147, 148, 164, 163), (154, 155, 171, 170), (145, 157, 173, 161), (143, 156, 172, 159), (142, 143, 159, 158), (157, 146, 162, 173), (156, 144, 160, 172), (144, 145, 161, 160), (155, 142, 158, 171), (146, 147, 163, 162), (153, 154, 170, 169), (188, 176, 177, 189, 178, 179, 180, 181, 182, 183, 184, 185, 186, 187, 174, 175), (160, 161, 177, 176), (171, 158, 174, 187), (162, 163, 179, 178), (169, 170, 186, 185), (164, 165, 181, 180), (167, 168, 184, 183), (166, 167, 183, 182), (165, 166, 182, 181), (168, 169, 185, 184), (163, 164, 180, 179), (170, 171, 187, 186), (161, 173, 189, 177), (159, 172, 188, 175), (158, 159, 175, 174), (173, 162, 178, 189)])
me_cylinder_002.polygons.foreach_set('use_smooth', [True] * 172)
_k = set([(33, 34), (33, 92), (34, 35), (35, 36), (36, 37), (37, 38), (38, 39), (39, 41), (41, 42), (42, 43), (43, 44), (44, 45), (45, 47), (46, 47), (46, 93), (92, 93), (94, 95), (94, 107), (95, 108), (96, 97), (96, 108), (97, 109), (98, 99), (98, 109), (99, 100), (100, 101), (101, 102), (102, 103), (103, 104), (104, 105), (105, 106), (106, 107), (110, 111), (110, 123), (111, 124), (112, 113), (112, 124), (113, 125), (114, 115), (114, 125), (115, 116), (116, 117), (117, 118), (118, 119), (119, 120), (120, 121), (121, 122), (122, 123), (126, 127), (126, 139), (127, 140), (128, 129), (128, 140), (129, 141), (130, 131), (130, 141), (131, 132), (132, 133), (133, 134), (134, 135), (135, 136), (136, 137), (137, 138), (138, 139), (142, 143), (142, 155), (143, 156), (144, 145), (144, 156), (145, 157), (146, 147), (146, 157), (147, 148), (148, 149), (149, 150), (150, 151), (151, 152), (152, 153), (153, 154), (154, 155), (158, 159), (158, 171), (159, 172), (160, 161), (160, 172), (161, 173), (162, 163), (162, 173), (163, 164), (164, 165), (165, 166), (166, 167), (167, 168), (168, 169), (169, 170), (170, 171), (174, 175), (174, 187), (175, 188), (176, 177), (176, 188), (177, 189), (178, 179), (178, 189), (179, 180), (180, 181), (181, 182), (182, 183), (183, 184), (184, 185), (185, 186), (186, 187)])
me_cylinder_002.attributes.new('sharp_edge', 'BOOLEAN', 'EDGE').data.foreach_set('value', [ (min(e.vertices), max(e.vertices)) in _k for e in me_cylinder_002.edges])
_uv = me_cylinder_002.uv_layers.new(name='UVMap')
_uv.uv.foreach_set('vector', [0.9745, 0.4948, 0.9745, 0.5034, 0.9723, 0.5034, 0.9723, 0.4948, 0.964, 0.4939, 0.976, 0.4939, 0.9743, 0.4939, 0.9721, 0.4939, 0.97, 0.4939, 0.9679, 0.4939, 0.9658, 0.4939, 0.9723, 0.4948, 0.9723, 0.5034, 0.97, 0.5034, 0.97, 0.4948, 0.97, 0.4948, 0.97, 0.5034, 0.9677, 0.5034, 0.9677, 0.4948, 0.9677, 0.4948, 0.9677, 0.5034, 0.9655, 0.5034, 0.9655, 0.4948, 0.9655, 0.4948, 0.9655, 0.5034, 0.9632, 0.5034, 0.9632, 0.4948, 0.9632, 0.489, 0.9632, 0.4905, 0.9627, 0.4939, 0.9609, 0.4939, 0.9609, 0.489, 0.9609, 0.489, 0.9609, 0.4939, 0.9592, 0.4939, 0.9587, 0.4905, 0.9587, 0.489, 0.9564, 0.4948, 0.9564, 0.5034, 0.9541, 0.5034, 0.9541, 0.4948, 0.9459, 0.4939, 0.9578, 0.4939, 0.9561, 0.4939, 0.954, 0.4939, 0.9519, 0.4939, 0.9497, 0.4939, 0.9476, 0.4939, 0.9541, 0.4948, 0.9541, 0.5034, 0.9519, 0.5034, 0.9519, 0.4948, 0.9519, 0.4948, 0.9519, 0.5034, 0.9496, 0.5034, 0.9496, 0.4948, 0.9496, 0.4948, 0.9496, 0.5034, 0.9473, 0.5034, 0.9473, 0.4948, 0.9473, 0.4948, 0.9473, 0.5034, 0.9451, 0.5034, 0.9451, 0.4948, 0.9655, 0.5034, 0.9677, 0.5034, 0.9677, 0.5034, 0.9655, 0.5034, 0.9451, 0.489, 0.9451, 0.4905, 0.9445, 0.4939, 0.9428, 0.4939, 0.9428, 0.489, 0.9564, 0.4717, 0.9578, 0.4738, 0.9578, 0.4738, 0.9564, 0.4717, 0.9609, 0.4939, 0.9609, 0.5034, 0.9587, 0.5034, 0.9587, 0.4948, 0.9592, 0.4939, 0.9445, 0.4939, 0.9451, 0.4948, 0.9451, 0.5034, 0.9428, 0.5034, 0.9428, 0.4939, 0.9451, 0.4862, 0.9428, 0.4862, 0.9428, 0.4853, 0.9451, 0.4853, 0.9428, 0.4853, 0.9768, 0.4853, 0.9632, 0.4853, 0.9609, 0.4853, 0.9587, 0.4853, 0.9451, 0.4853, 0.9768, 0.4862, 0.9632, 0.4862, 0.9632, 0.4853, 0.9768, 0.4853, 0.9587, 0.4948, 0.9587, 0.5034, 0.9564, 0.5034, 0.9564, 0.4948, 0.9768, 0.4948, 0.9768, 0.5034, 0.9745, 0.5034, 0.9745, 0.4948, 0.9791, 0.4939, 0.9791, 0.5034, 0.9768, 0.5034, 0.9768, 0.4948, 0.9774, 0.4939, 0.9587, 0.489, 0.9587, 0.4905, 0.9578, 0.4939, 0.9459, 0.4939, 0.9451, 0.4905, 0.9451, 0.489, 0.9627, 0.4939, 0.9632, 0.4948, 0.9632, 0.5034, 0.9609, 0.5034, 0.9609, 0.4939, 0.9632, 0.489, 0.9609, 0.489, 0.9609, 0.4872, 0.9632, 0.4872, 0.9791, 0.489, 0.9768, 0.489, 0.9768, 0.4872, 0.9791, 0.4872, 0.9587, 0.4862, 0.9451, 0.4862, 0.9451, 0.4853, 0.9587, 0.4853, 0.9609, 0.4862, 0.9587, 0.4862, 0.9587, 0.4853, 0.9609, 0.4853, 0.9632, 0.4862, 0.9609, 0.4862, 0.9609, 0.4853, 0.9632, 0.4853, 0.9791, 0.4862, 0.9768, 0.4862, 0.9768, 0.4853, 0.9791, 0.4853, 0.9768, 0.489, 0.9768, 0.4905, 0.976, 0.4939, 0.964, 0.4939, 0.9632, 0.4905, 0.9632, 0.489, 0.9609, 0.489, 0.9587, 0.489, 0.9587, 0.4872, 0.9609, 0.4872, 0.9587, 0.489, 0.9451, 0.489, 0.9451, 0.4872, 0.9587, 0.4872, 0.9768, 0.489, 0.9632, 0.489, 0.9632, 0.4872, 0.9768, 0.4872, 0.9451, 0.489, 0.9428, 0.489, 0.9428, 0.4872, 0.9451, 0.4872, 0.9791, 0.4872, 0.9768, 0.4872, 0.9768, 0.4862, 0.9791, 0.4862, 0.9632, 0.4872, 0.9609, 0.4872, 0.9609, 0.4862, 0.9632, 0.4862, 0.9609, 0.4872, 0.9587, 0.4872, 0.9587, 0.4862, 0.9609, 0.4862, 0.9587, 0.4872, 0.9451, 0.4872, 0.9451, 0.4862, 0.9587, 0.4862, 0.9768, 0.4872, 0.9632, 0.4872, 0.9632, 0.4862, 0.9768, 0.4862, 0.9451, 0.4872, 0.9428, 0.4872, 0.9428, 0.4862, 0.9451, 0.4862, 0.9768, 0.4948, 0.9764, 0.4939, 0.9768, 0.4905, 0.9774, 0.4939, 0.964, 0.4939, 0.9632, 0.4939, 0.9627, 0.4939, 0.9632, 0.4905, 0.9587, 0.4948, 0.9583, 0.4939, 0.9587, 0.4905, 0.9592, 0.4939, 0.9459, 0.4939, 0.9451, 0.4939, 0.9445, 0.4939, 0.9451, 0.4905, 0.9473, 0.4948, 0.9451, 0.4948, 0.9459, 0.4939, 0.9476, 0.4939, 0.9496, 0.4948, 0.9473, 0.4948, 0.9476, 0.4939, 0.9497, 0.4939, 0.9519, 0.4948, 0.9496, 0.4948, 0.9497, 0.4939, 0.9519, 0.4939, 0.9541, 0.4948, 0.9519, 0.4948, 0.9519, 0.4939, 0.954, 0.4939, 0.9564, 0.4948, 0.9541, 0.4948, 0.954, 0.4939, 0.9561, 0.4939, 0.9587, 0.4948, 0.9564, 0.4948, 0.9561, 0.4939, 0.9578, 0.4939, 0.9655, 0.4948, 0.9632, 0.4948, 0.964, 0.4939, 0.9658, 0.4939, 0.9677, 0.4948, 0.9655, 0.4948, 0.9658, 0.4939, 0.9679, 0.4939, 0.97, 0.4948, 0.9677, 0.4948, 0.9679, 0.4939, 0.97, 0.4939, 0.9723, 0.4948, 0.97, 0.4948, 0.97, 0.4939, 0.9721, 0.4939, 0.9745, 0.4948, 0.9723, 0.4948, 0.9721, 0.4939, 0.9743, 0.4939, 0.9768, 0.4948, 0.9745, 0.4948, 0.9743, 0.4939, 0.976, 0.4939, 0.9791, 0.489, 0.9791, 0.4939, 0.9774, 0.4939, 0.9768, 0.4905, 0.9768, 0.489, 0.9541, 0.5034, 0.9564, 0.5034, 0.9564, 0.5034, 0.9541, 0.5034, 0.9428, 0.5034, 0.9451, 0.5034, 0.9451, 0.5034, 0.9428, 0.5034, 0.97, 0.5034, 0.9723, 0.5034, 0.9723, 0.5034, 0.97, 0.5034, 0.9587, 0.5034, 0.9609, 0.5034, 0.9609, 0.5034, 0.9587, 0.5034, 0.9473, 0.5034, 0.9496, 0.5034, 0.9496, 0.5034, 0.9473, 0.5034, 0.9745, 0.5034, 0.9768, 0.5034, 0.9768, 0.5034, 0.9745, 0.5034, 0.9632, 0.5034, 0.9655, 0.5034, 0.9655, 0.5034, 0.9632, 0.5034, 0.9519, 0.5034, 0.9541, 0.5034, 0.9541, 0.5034, 0.9519, 0.5034, 0.9677, 0.5034, 0.97, 0.5034, 0.97, 0.5034, 0.9677, 0.5034, 0.9564, 0.5034, 0.9587, 0.5034, 0.9587, 0.5034, 0.9564, 0.5034, 0.9451, 0.5034, 0.9473, 0.5034, 0.9473, 0.5034, 0.9451, 0.5034, 0.9723, 0.5034, 0.9745, 0.5034, 0.9745, 0.5034, 0.9723, 0.5034, 0.9609, 0.5034, 0.9632, 0.5034, 0.9632, 0.5034, 0.9609, 0.5034, 0.9496, 0.5034, 0.9519, 0.5034, 0.9519, 0.5034, 0.9496, 0.5034, 0.9768, 0.5034, 0.9791, 0.5034, 0.9791, 0.5034, 0.9768, 0.5034, 0.9564, 0.4807, 0.9578, 0.4787, 0.9599, 0.4796, 0.958, 0.4824, 0.9494, 0.4821, 0.9519, 0.4826, 0.9519, 0.4849, 0.9485, 0.4843, 0.9455, 0.4762, 0.946, 0.4787, 0.9438, 0.4796, 0.9432, 0.4762, 0.9474, 0.4717, 0.946, 0.4738, 0.9438, 0.4729, 0.9457, 0.4701, 0.9519, 0.4698, 0.9494, 0.4703, 0.9485, 0.4682, 0.9519, 0.4675, 0.9564, 0.4717, 0.9543, 0.4703, 0.9552, 0.4682, 0.958, 0.4701, 0.9583, 0.4762, 0.9578, 0.4738, 0.9599, 0.4729, 0.9606, 0.4762, 0.9543, 0.4821, 0.9564, 0.4807, 0.958, 0.4824, 0.9552, 0.4843, 0.9519, 0.4826, 0.9543, 0.4821, 0.9552, 0.4843, 0.9519, 0.4849, 0.9578, 0.4787, 0.9583, 0.4762, 0.9606, 0.4762, 0.9599, 0.4796, 0.9578, 0.4738, 0.9564, 0.4717, 0.958, 0.4701, 0.9599, 0.4729, 0.9543, 0.4703, 0.9519, 0.4698, 0.9519, 0.4675, 0.9552, 0.4682, 0.9494, 0.4703, 0.9474, 0.4717, 0.9457, 0.4701, 0.9485, 0.4682, 0.946, 0.4738, 0.9455, 0.4762, 0.9432, 0.4762, 0.9438, 0.4729, 0.9474, 0.4807, 0.9494, 0.4821, 0.9485, 0.4843, 0.9457, 0.4824, 0.946, 0.4787, 0.9474, 0.4807, 0.9457, 0.4824, 0.9438, 0.4796, 0.9479, 0.4762, 0.9482, 0.4747, 0.9482, 0.4747, 0.9479, 0.4762, 0.946, 0.4738, 0.9474, 0.4717, 0.9474, 0.4717, 0.946, 0.4738, 0.9519, 0.4698, 0.9543, 0.4703, 0.9543, 0.4703, 0.9519, 0.4698, 0.9494, 0.4703, 0.9519, 0.4698, 0.9519, 0.4698, 0.9494, 0.4703, 0.9474, 0.4717, 0.9494, 0.4703, 0.9494, 0.4703, 0.9474, 0.4717, 0.9543, 0.4703, 0.9564, 0.4717, 0.9564, 0.4717, 0.9543, 0.4703, 0.9455, 0.4762, 0.946, 0.4738, 0.946, 0.4738, 0.9455, 0.4762, 0.9578, 0.4738, 0.9583, 0.4762, 0.9583, 0.4762, 0.9578, 0.4738, 0.9494, 0.4821, 0.9474, 0.4807, 0.9474, 0.4807, 0.9494, 0.4821, 0.9564, 0.4807, 0.9543, 0.4821, 0.9543, 0.4821, 0.9564, 0.4807, 0.9578, 0.4787, 0.9564, 0.4807, 0.9564, 0.4807, 0.9578, 0.4787, 0.9474, 0.4807, 0.946, 0.4787, 0.946, 0.4787, 0.9474, 0.4807, 0.9543, 0.4821, 0.9519, 0.4826, 0.9519, 0.4826, 0.9543, 0.4821, 0.9519, 0.4826, 0.9494, 0.4821, 0.9494, 0.4821, 0.9519, 0.4826, 0.9583, 0.4762, 0.9578, 0.4787, 0.9578, 0.4787, 0.9583, 0.4762, 0.946, 0.4787, 0.9455, 0.4762, 0.9455, 0.4762, 0.946, 0.4787, 0.9547, 0.4791, 0.9556, 0.4778, 0.9578, 0.4787, 0.9564, 0.4807, 0.9503, 0.4799, 0.9519, 0.4802, 0.9519, 0.4826, 0.9494, 0.4821, 0.9479, 0.4762, 0.9482, 0.4778, 0.946, 0.4787, 0.9455, 0.4762, 0.949, 0.4734, 0.9482, 0.4747, 0.946, 0.4738, 0.9474, 0.4717, 0.9519, 0.4722, 0.9503, 0.4725, 0.9494, 0.4703, 0.9519, 0.4698, 0.9547, 0.4734, 0.9534, 0.4725, 0.9543, 0.4703, 0.9564, 0.4717, 0.9559, 0.4762, 0.9556, 0.4747, 0.9578, 0.4738, 0.9583, 0.4762, 0.9534, 0.4799, 0.9547, 0.4791, 0.9564, 0.4807, 0.9543, 0.4821, 0.9519, 0.4802, 0.9534, 0.4799, 0.9543, 0.4821, 0.9519, 0.4826, 0.9556, 0.4778, 0.9559, 0.4762, 0.9583, 0.4762, 0.9578, 0.4787, 0.9556, 0.4747, 0.9547, 0.4734, 0.9564, 0.4717, 0.9578, 0.4738, 0.9534, 0.4725, 0.9519, 0.4722, 0.9519, 0.4698, 0.9543, 0.4703, 0.9503, 0.4725, 0.949, 0.4734, 0.9474, 0.4717, 0.9494, 0.4703, 0.9482, 0.4747, 0.9479, 0.4762, 0.9455, 0.4762, 0.946, 0.4738, 0.949, 0.4791, 0.9503, 0.4799, 0.9494, 0.4821, 0.9474, 0.4807, 0.9482, 0.4778, 0.949, 0.4791, 0.9474, 0.4807, 0.946, 0.4787, 0.9482, 0.4747, 0.949, 0.4734, 0.949, 0.4734, 0.9482, 0.4747, 0.9556, 0.4747, 0.9559, 0.4762, 0.9559, 0.4762, 0.9556, 0.4747, 0.9503, 0.4799, 0.949, 0.4791, 0.949, 0.4791, 0.9503, 0.4799, 0.9547, 0.4791, 0.9534, 0.4799, 0.9534, 0.4799, 0.9547, 0.4791, 0.9556, 0.4778, 0.9547, 0.4791, 0.9547, 0.4791, 0.9556, 0.4778, 0.949, 0.4791, 0.9482, 0.4778, 0.9482, 0.4778, 0.949, 0.4791, 0.9534, 0.4799, 0.9519, 0.4802, 0.9519, 0.4802, 0.9534, 0.4799, 0.9519, 0.4802, 0.9503, 0.4799, 0.9503, 0.4799, 0.9519, 0.4802, 0.9559, 0.4762, 0.9556, 0.4778, 0.9556, 0.4778, 0.9559, 0.4762, 0.9482, 0.4778, 0.9479, 0.4762, 0.9479, 0.4762, 0.9482, 0.4778, 0.9547, 0.4734, 0.9556, 0.4747, 0.9556, 0.4747, 0.9547, 0.4734, 0.9482, 0.4747, 0.949, 0.4734, 0.949, 0.4734, 0.9482, 0.4747, 0.9519, 0.4722, 0.9534, 0.4725, 0.9534, 0.4725, 0.9519, 0.4722, 0.9503, 0.4725, 0.9519, 0.4722, 0.9519, 0.4722, 0.9503, 0.4725, 0.949, 0.4734, 0.9503, 0.4725, 0.9503, 0.4725, 0.949, 0.4734, 0.9534, 0.4725, 0.9547, 0.4734, 0.9547, 0.4734, 0.9534, 0.4725, 0.9534, 0.4799, 0.9519, 0.4802, 0.9519, 0.4802, 0.9534, 0.4799, 0.9519, 0.4722, 0.9534, 0.4725, 0.9534, 0.4725, 0.9519, 0.4722, 0.9503, 0.4725, 0.9519, 0.4722, 0.9519, 0.4722, 0.9503, 0.4725, 0.949, 0.4734, 0.9503, 0.4725, 0.9503, 0.4725, 0.949, 0.4734, 0.9534, 0.4725, 0.9547, 0.4734, 0.9547, 0.4734, 0.9534, 0.4725, 0.9479, 0.4762, 0.9482, 0.4747, 0.9482, 0.4747, 0.9479, 0.4762, 0.9556, 0.4747, 0.9559, 0.4762, 0.9559, 0.4762, 0.9556, 0.4747, 0.9503, 0.4799, 0.949, 0.4791, 0.949, 0.4791, 0.9503, 0.4799, 0.9547, 0.4791, 0.9534, 0.4799, 0.9534, 0.4799, 0.9547, 0.4791, 0.9556, 0.4778, 0.9547, 0.4791, 0.9547, 0.4791, 0.9556, 0.4778, 0.949, 0.4791, 0.9482, 0.4778, 0.9482, 0.4778, 0.949, 0.4791, 0.9534, 0.4799, 0.9519, 0.4802, 0.9519, 0.4802, 0.9534, 0.4799, 0.9519, 0.4802, 0.9503, 0.4799, 0.9503, 0.4799, 0.9519, 0.4802, 0.9559, 0.4762, 0.9556, 0.4778, 0.9556, 0.4778, 0.9559, 0.4762, 0.9482, 0.4778, 0.9479, 0.4762, 0.9479, 0.4762, 0.9482, 0.4778, 0.9547, 0.4734, 0.9556, 0.4747, 0.9556, 0.4747, 0.9547, 0.4734, 0.9534, 0.4799, 0.9519, 0.4802, 0.9503, 0.4799, 0.949, 0.4791, 0.9482, 0.4778, 0.9479, 0.4762, 0.9482, 0.4747, 0.949, 0.4734, 0.9503, 0.4725, 0.9519, 0.4722, 0.9534, 0.4725, 0.9547, 0.4734, 0.9556, 0.4747, 0.9559, 0.4762, 0.9556, 0.4778, 0.9547, 0.4791, 0.9519, 0.4802, 0.9503, 0.4799, 0.9503, 0.4799, 0.9519, 0.4802, 0.9559, 0.4762, 0.9556, 0.4778, 0.9556, 0.4778, 0.9559, 0.4762, 0.9482, 0.4778, 0.9479, 0.4762, 0.9479, 0.4762, 0.9482, 0.4778, 0.9547, 0.4734, 0.9556, 0.4747, 0.9556, 0.4747, 0.9547, 0.4734, 0.9482, 0.4747, 0.949, 0.4734, 0.949, 0.4734, 0.9482, 0.4747, 0.9519, 0.4722, 0.9534, 0.4725, 0.9534, 0.4725, 0.9519, 0.4722, 0.9503, 0.4725, 0.9519, 0.4722, 0.9519, 0.4722, 0.9503, 0.4725, 0.949, 0.4734, 0.9503, 0.4725, 0.9503, 0.4725, 0.949, 0.4734, 0.9534, 0.4725, 0.9547, 0.4734, 0.9547, 0.4734, 0.9534, 0.4725, 0.9479, 0.4762, 0.9482, 0.4747, 0.9482, 0.4747, 0.9479, 0.4762, 0.9556, 0.4747, 0.9559, 0.4762, 0.9559, 0.4762, 0.9556, 0.4747, 0.9503, 0.4799, 0.949, 0.4791, 0.949, 0.4791, 0.9503, 0.4799, 0.9547, 0.4791, 0.9534, 0.4799, 0.9534, 0.4799, 0.9547, 0.4791, 0.9556, 0.4778, 0.9547, 0.4791, 0.9547, 0.4791, 0.9556, 0.4778, 0.949, 0.4791, 0.9482, 0.4778, 0.9482, 0.4778, 0.949, 0.4791])
me_cylinder_002.materials.append(mat_material)
me_cylinder_002.update()

# ---- objects
ob_radio = bpy.data.objects.new('Radio', me_cube_001)
ob_cylinder = bpy.data.objects.new('Cylinder', me_cylinder)
ob_cylinder_001 = bpy.data.objects.new('Cylinder.001', me_cylinder_001)
ob_antenna = bpy.data.objects.new('Antenna', me_cylinder_002)

# ---- transforms, parenting, visibility, modifiers, constraints
ob_radio.location = (0.0, 0.0, 0.0)
ob_cylinder.location = (0.0, 0.0, 0.0)
ob_cylinder_001.location = (0.0, 0.0, 0.0)
ob_antenna.location = (0.02428, 0.1195, 0.1993)
ob_antenna.rotation_euler = (0.4476, -9.61e-17, -2.187e-17)

# ---- collection membership
col_collection.objects.link(ob_radio)
col_collection.objects.link(ob_cylinder)
col_collection.objects.link(ob_cylinder_001)
col_collection.objects.link(ob_antenna)

# ---- scene / render settings (as saved in the file)
scene.frame_start = 1; scene.frame_end = 250; scene.frame_set(0)
scene.render.engine = 'BLENDER_EEVEE_NEXT'
bpy.context.view_layer.update()

# ---- added for rendering (the .blend has no active camera and no usable light): camera, sun
cam_auto = bpy.data.cameras.new('AutoCamera')
cam_auto.lens = 50.0
cam_auto.sensor_width = 36.0
cam_auto.clip_end = 1000.0
ob_auto_camera = bpy.data.objects.new('AutoCamera', cam_auto)
scene.collection.objects.link(ob_auto_camera)
ob_auto_camera.location = (0.697394, -0.845141, 0.917947)
ob_auto_camera.rotation_euler = (1.09748, -7.21219e-08, 0.694738)
scene.camera = ob_auto_camera
light_auto_sun = bpy.data.lights.new('AutoSun', 'SUN')
light_auto_sun.energy = 3.0
light_auto_sun.angle = 0.0523599
ob_auto_sun = bpy.data.objects.new('AutoSun', light_auto_sun)
scene.collection.objects.link(ob_auto_sun)
ob_auto_sun.rotation_euler = (0.872665, 0.174533, 0.523599)
bpy.context.view_layer.update()

